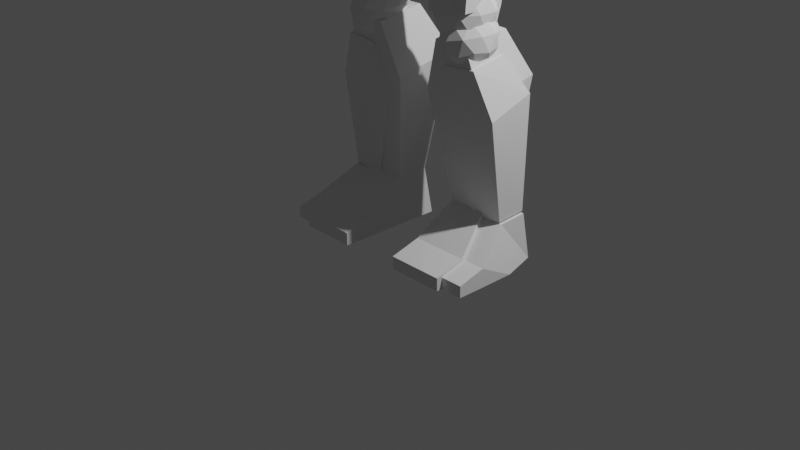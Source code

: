 # Source: low_poly_person.blend  (saved by Blender 3.4.6; exported with 4.5.12 LTS)
import bpy
from mathutils import Matrix  # noqa: F401  (used for matrix-valued properties, if any)

bpy.ops.wm.read_factory_settings(use_empty=True)
scene = bpy.context.scene
scene.name = 'Scene'

# ---- collections
col_blockman = bpy.data.collections.new('Blockman'); scene.collection.children.link(col_blockman)
col_blockwoman = bpy.data.collections.new('Blockwoman'); scene.collection.children.link(col_blockwoman)
col_cam_light = bpy.data.collections.new('Cam&Light'); scene.collection.children.link(col_cam_light)

# ---- materials (node trees are filled in below, after node groups)
mat_material = bpy.data.materials.new('Material')
mat_material.alpha_threshold = 0.0
mat_material.use_transparent_shadow = False
mat_material.roughness = 0.5
mat_material.line_color = (0.0, 0.0, 0.0, 1.0)

# ---- material node trees
mat_material.use_nodes = True; mat_material.node_tree.nodes.clear()
_N = mat_material.node_tree.nodes; _L = mat_material.node_tree.links
n0 = _N.new('ShaderNodeOutputMaterial'); n0.name = 'Material Output'; n0.location = (300, 300)
n1 = _N.new('ShaderNodeBsdfPrincipled'); n1.name = 'Principled BSDF'; n1.location = (10, 300)
n1.distribution = 'GGX'
n1.subsurface_method = 'RANDOM_WALK_SKIN'
n1.inputs[3].default_value = 1.45
n1.inputs[27].default_value = (0.0, 0.0, 0.0, 1.0)
n1.inputs[28].default_value = 1.0
_L.new(n1.outputs[0], n0.inputs[0])
n0.is_active_output = True

# ---- world
world_world = bpy.data.worlds.new('World'); scene.world = world_world
world_world.use_nodes = True; world_world.node_tree.nodes.clear()
_N = world_world.node_tree.nodes; _L = world_world.node_tree.links
n0 = _N.new('ShaderNodeOutputWorld'); n0.name = 'World Output'; n0.location = (300, 300)
n1 = _N.new('ShaderNodeBackground'); n1.name = 'Background'; n1.location = (10, 300)
n1.inputs[0].default_value = (0.05088, 0.05088, 0.05088, 1.0)
_L.new(n1.outputs[0], n0.inputs[0])
n0.is_active_output = True
world_world.color = (0.05088, 0.05088, 0.05088)
world_world.use_sun_shadow = False
world_world.sun_shadow_jitter_overblur = 0.0

# ---- cameras
cam_camera = bpy.data.cameras.new('Camera')
cam_camera.clip_end = 100.0
cam_camera.ortho_scale = 7.314

# ---- lights
light_light = bpy.data.lights.new('Light', 'POINT')
light_light.transmission_factor = 0.0
light_light.energy = 1000.0
light_light.shadow_soft_size = 0.1
light_light.shadow_maximum_resolution = 0.006
light_light.use_absolute_resolution = True

# ---- meshes
me_cube = bpy.data.meshes.new('Cube')
me_cube.from_pydata([(0.9305, 1.0, 1.29), (0.6758, 0.4442, -1.01), (0.9305, -1.0, 1.29), (0.6758, -1.0, -1.01), (-1.185, 1.0, 0.5843), (-0.7221, 0.4442, -1.029), (-1.185, -1.0, 0.5843), (-0.7221, -1.0, -1.029), (1.289, 0.7221, 0.3819), (-0.9537, -1.0, -0.2224), (1.289, -1.0, 0.3819), (-0.9537, 0.7221, -0.2224)], [], [(0, 4, 6, 2), (10, 2, 6, 9), (9, 6, 4, 11), (5, 1, 3, 7), (8, 0, 2, 10), (11, 4, 0, 8), (5, 11, 8, 1), (1, 8, 10, 3), (7, 9, 11, 5), (3, 10, 9, 7)])
_uv = me_cube.uv_layers.new(name='UVMap')
_uv.uv.foreach_set('vector', [0.625, 0.5, 0.875, 0.5, 0.875, 0.75, 0.625, 0.75, 0.5, 0.75, 0.625, 0.75, 0.625, 1.0, 0.5, 1.0, 0.5, 0.0, 0.625, 0.0, 0.625, 0.25, 0.5, 0.25, 0.125, 0.5, 0.375, 0.5, 0.375, 0.75, 0.125, 0.75, 0.5, 0.5, 0.625, 0.5, 0.625, 0.75, 0.5, 0.75, 0.5, 0.25, 0.625, 0.25, 0.625, 0.5, 0.5, 0.5, 0.375, 0.25, 0.5, 0.25, 0.5, 0.5, 0.375, 0.5, 0.375, 0.5, 0.5, 0.5, 0.5, 0.75, 0.375, 0.75, 0.375, 0.0, 0.5, 0.0, 0.5, 0.25, 0.375, 0.25, 0.375, 0.75, 0.5, 0.75, 0.5, 1.0, 0.375, 1.0])
me_cube.materials.append(mat_material)
me_cube.use_mirror_vertex_groups = False
me_cube.update()
me_cube_001 = bpy.data.meshes.new('Cube.001')
me_cube_001.from_pydata([(0.6772, 1.008, 1.017), (0.731, 0.3644, -1.037), (0.6772, -0.9918, 1.017), (0.731, -0.9973, -0.9945), (-0.7489, 1.014, 1.028), (-0.731, 0.3644, -1.037), (-0.7489, -0.9863, 1.028), (-0.731, -0.9973, -0.9945), (1.215, 1.673, 0.4307), (-1.443, -0.9843, 0.3853), (1.215, -0.9853, 0.3833), (-1.443, 1.674, 0.4327)], [], [(0, 4, 6, 2), (10, 2, 6, 9), (9, 6, 4, 11), (5, 1, 3, 7), (8, 0, 2, 10), (11, 4, 0, 8), (5, 11, 8, 1), (1, 8, 10, 3), (7, 9, 11, 5), (3, 10, 9, 7)])
_uv = me_cube_001.uv_layers.new(name='UVMap')
_uv.uv.foreach_set('vector', [0.625, 0.5, 0.875, 0.5, 0.875, 0.75, 0.625, 0.75, 0.5442, 0.75, 0.625, 0.75, 0.625, 1.0, 0.5442, 1.0, 0.5442, 0.0, 0.625, 0.0, 0.625, 0.25, 0.5442, 0.25, 0.125, 0.5, 0.375, 0.5, 0.375, 0.75, 0.125, 0.75, 0.5442, 0.5, 0.625, 0.5, 0.625, 0.75, 0.5442, 0.75, 0.5442, 0.25, 0.625, 0.25, 0.625, 0.5, 0.5442, 0.5, 0.375, 0.25, 0.5442, 0.25, 0.5442, 0.5, 0.375, 0.5, 0.375, 0.5, 0.5442, 0.5, 0.5442, 0.75, 0.375, 0.75, 0.375, 0.0, 0.5442, 0.0, 0.5442, 0.25, 0.375, 0.25, 0.375, 0.75, 0.5442, 0.75, 0.5442, 1.0, 0.375, 1.0])
me_cube_001.materials.append(mat_material)
me_cube_001.use_mirror_vertex_groups = False
me_cube_001.update()
me_icosphere = bpy.data.meshes.new('Icosphere')
me_icosphere.from_pydata([(0.0, 0.0, -1.0), (0.7236, -0.5257, -0.4472), (-0.2764, -0.8506, -0.4472), (-0.8944, 0.0, -0.4472), (-0.2764, 0.8506, -0.4472), (0.7236, 0.5257, -0.4472), (0.2764, -0.8506, 0.4472), (-0.7236, -0.5257, 0.4472), (-0.7236, 0.5257, 0.4472), (0.2764, 0.8506, 0.4472), (0.8944, 0.0, 0.4472), (0.0, 0.0, 1.0), (-0.1625, -0.5, -0.8507), (0.4253, -0.309, -0.8507), (0.2629, -0.809, -0.5257), (0.8506, 0.0, -0.5257), (0.4253, 0.309, -0.8507), (-0.5257, 0.0, -0.8507), (-0.6882, -0.5, -0.5257), (-0.1625, 0.5, -0.8507), (-0.6882, 0.5, -0.5257), (0.2629, 0.809, -0.5257), (0.9511, -0.309, 0.0), (0.9511, 0.309, 0.0), (0.0, -1.0, 0.0), (0.5878, -0.809, 0.0), (-0.9511, -0.309, 0.0), (-0.5878, -0.809, 0.0), (-0.5878, 0.809, 0.0), (-0.9511, 0.309, 0.0), (0.5878, 0.809, 0.0), (0.0, 1.0, 0.0), (0.6882, -0.5, 0.5257), (-0.2629, -0.809, 0.5257), (-0.8506, 0.0, 0.5257), (-0.2629, 0.809, 0.5257), (0.6882, 0.5, 0.5257), (0.1625, -0.5, 0.8507), (0.5257, 0.0, 0.8507), (-0.4253, -0.309, 0.8507), (-0.4253, 0.309, 0.8507), (0.1625, 0.5, 0.8507)], [], [(0, 13, 12), (1, 13, 15), (0, 12, 17), (0, 17, 19), (0, 19, 16), (1, 15, 22), (2, 14, 24), (3, 18, 26), (4, 20, 28), (5, 21, 30), (1, 22, 25), (2, 24, 27), (3, 26, 29), (4, 28, 31), (5, 30, 23), (6, 32, 37), (7, 33, 39), (8, 34, 40), (9, 35, 41), (10, 36, 38), (38, 41, 11), (38, 36, 41), (36, 9, 41), (41, 40, 11), (41, 35, 40), (35, 8, 40), (40, 39, 11), (40, 34, 39), (34, 7, 39), (39, 37, 11), (39, 33, 37), (33, 6, 37), (37, 38, 11), (37, 32, 38), (32, 10, 38), (23, 36, 10), (23, 30, 36), (30, 9, 36), (31, 35, 9), (31, 28, 35), (28, 8, 35), (29, 34, 8), (29, 26, 34), (26, 7, 34), (27, 33, 7), (27, 24, 33), (24, 6, 33), (25, 32, 6), (25, 22, 32), (22, 10, 32), (30, 31, 9), (30, 21, 31), (21, 4, 31), (28, 29, 8), (28, 20, 29), (20, 3, 29), (26, 27, 7), (26, 18, 27), (18, 2, 27), (24, 25, 6), (24, 14, 25), (14, 1, 25), (22, 23, 10), (22, 15, 23), (15, 5, 23), (16, 21, 5), (16, 19, 21), (19, 4, 21), (19, 20, 4), (19, 17, 20), (17, 3, 20), (17, 18, 3), (17, 12, 18), (12, 2, 18), (15, 16, 5), (15, 13, 16), (13, 0, 16), (12, 14, 2), (12, 13, 14), (13, 1, 14)])
_uv = me_icosphere.uv_layers.new(name='UVMap')
_uv.uv.foreach_set('vector', [0.1818, 0.0, 0.2273, 0.07873, 0.1364, 0.07873, 0.2727, 0.1575, 0.3182, 0.07873, 0.3636, 0.1575, 0.9091, 0.0, 0.9545, 0.07873, 0.8636, 0.07873, 0.7273, 0.0, 0.7727, 0.07873, 0.6818, 0.07873, 0.5455, 0.0, 0.5909, 0.07873, 0.5, 0.07873, 0.2727, 0.1575, 0.3636, 0.1575, 0.3182, 0.2362, 0.09091, 0.1575, 0.1818, 0.1575, 0.1364, 0.2362, 0.8182, 0.1575, 0.9091, 0.1575, 0.8636, 0.2362, 0.6364, 0.1575, 0.7273, 0.1575, 0.6818, 0.2362, 0.4545, 0.1575, 0.5455, 0.1575, 0.5, 0.2362, 0.2727, 0.1575, 0.3182, 0.2362, 0.2273, 0.2362, 0.09091, 0.1575, 0.1364, 0.2362, 0.04546, 0.2362, 0.8182, 0.1575, 0.8636, 0.2362, 0.7727, 0.2362, 0.6364, 0.1575, 0.6818, 0.2362, 0.5909, 0.2362, 0.4545, 0.1575, 0.5, 0.2362, 0.4091, 0.2362, 0.1818, 0.3149, 0.2727, 0.3149, 0.2273, 0.3937, 0.0, 0.3149, 0.09091, 0.3149, 0.04546, 0.3937, 0.7273, 0.3149, 0.8182, 0.3149, 0.7727, 0.3937, 0.5455, 0.3149, 0.6364, 0.3149, 0.5909, 0.3937, 0.3636, 0.3149, 0.4545, 0.3149, 0.4091, 0.3937, 0.4091, 0.3937, 0.5, 0.3937, 0.4545, 0.4724, 0.4091, 0.3937, 0.4545, 0.3149, 0.5, 0.3937, 0.4545, 0.3149, 0.5455, 0.3149, 0.5, 0.3937, 0.5909, 0.3937, 0.6818, 0.3937, 0.6364, 0.4724, 0.5909, 0.3937, 0.6364, 0.3149, 0.6818, 0.3937, 0.6364, 0.3149, 0.7273, 0.3149, 0.6818, 0.3937, 0.7727, 0.3937, 0.8636, 0.3937, 0.8182, 0.4724, 0.7727, 0.3937, 0.8182, 0.3149, 0.8636, 0.3937, 0.8182, 0.3149, 0.9091, 0.3149, 0.8636, 0.3937, 0.04546, 0.3937, 0.1364, 0.3937, 0.09091, 0.4724, 0.04546, 0.3937, 0.09091, 0.3149, 0.1364, 0.3937, 0.09091, 0.3149, 0.1818, 0.3149, 0.1364, 0.3937, 0.2273, 0.3937, 0.3182, 0.3937, 0.2727, 0.4724, 0.2273, 0.3937, 0.2727, 0.3149, 0.3182, 0.3937, 0.2727, 0.3149, 0.3636, 0.3149, 0.3182, 0.3937, 0.4091, 0.2362, 0.4545, 0.3149, 0.3636, 0.3149, 0.4091, 0.2362, 0.5, 0.2362, 0.4545, 0.3149, 0.5, 0.2362, 0.5455, 0.3149, 0.4545, 0.3149, 0.5909, 0.2362, 0.6364, 0.3149, 0.5455, 0.3149, 0.5909, 0.2362, 0.6818, 0.2362, 0.6364, 0.3149, 0.6818, 0.2362, 0.7273, 0.3149, 0.6364, 0.3149, 0.7727, 0.2362, 0.8182, 0.3149, 0.7273, 0.3149, 0.7727, 0.2362, 0.8636, 0.2362, 0.8182, 0.3149, 0.8636, 0.2362, 0.9091, 0.3149, 0.8182, 0.3149, 0.04546, 0.2362, 0.09091, 0.3149, 0.0, 0.3149, 0.04546, 0.2362, 0.1364, 0.2362, 0.09091, 0.3149, 0.1364, 0.2362, 0.1818, 0.3149, 0.09091, 0.3149, 0.2273, 0.2362, 0.2727, 0.3149, 0.1818, 0.3149, 0.2273, 0.2362, 0.3182, 0.2362, 0.2727, 0.3149, 0.3182, 0.2362, 0.3636, 0.3149, 0.2727, 0.3149, 0.5, 0.2362, 0.5909, 0.2362, 0.5455, 0.3149, 0.5, 0.2362, 0.5455, 0.1575, 0.5909, 0.2362, 0.5455, 0.1575, 0.6364, 0.1575, 0.5909, 0.2362, 0.6818, 0.2362, 0.7727, 0.2362, 0.7273, 0.3149, 0.6818, 0.2362, 0.7273, 0.1575, 0.7727, 0.2362, 0.7273, 0.1575, 0.8182, 0.1575, 0.7727, 0.2362, 0.8636, 0.2362, 0.9545, 0.2362, 0.9091, 0.3149, 0.8636, 0.2362, 0.9091, 0.1575, 0.9545, 0.2362, 0.9091, 0.1575, 1.0, 0.1575, 0.9545, 0.2362, 0.1364, 0.2362, 0.2273, 0.2362, 0.1818, 0.3149, 0.1364, 0.2362, 0.1818, 0.1575, 0.2273, 0.2362, 0.1818, 0.1575, 0.2727, 0.1575, 0.2273, 0.2362, 0.3182, 0.2362, 0.4091, 0.2362, 0.3636, 0.3149, 0.3182, 0.2362, 0.3636, 0.1575, 0.4091, 0.2362, 0.3636, 0.1575, 0.4545, 0.1575, 0.4091, 0.2362, 0.5, 0.07873, 0.5455, 0.1575, 0.4545, 0.1575, 0.5, 0.07873, 0.5909, 0.07873, 0.5455, 0.1575, 0.5909, 0.07873, 0.6364, 0.1575, 0.5455, 0.1575, 0.6818, 0.07873, 0.7273, 0.1575, 0.6364, 0.1575, 0.6818, 0.07873, 0.7727, 0.07873, 0.7273, 0.1575, 0.7727, 0.07873, 0.8182, 0.1575, 0.7273, 0.1575, 0.8636, 0.07873, 0.9091, 0.1575, 0.8182, 0.1575, 0.8636, 0.07873, 0.9545, 0.07873, 0.9091, 0.1575, 0.9545, 0.07873, 1.0, 0.1575, 0.9091, 0.1575, 0.3636, 0.1575, 0.4091, 0.07873, 0.4545, 0.1575, 0.3636, 0.1575, 0.3182, 0.07873, 0.4091, 0.07873, 0.3182, 0.07873, 0.3636, 0.0, 0.4091, 0.07873, 0.1364, 0.07873, 0.1818, 0.1575, 0.09091, 0.1575, 0.1364, 0.07873, 0.2273, 0.07873, 0.1818, 0.1575, 0.2273, 0.07873, 0.2727, 0.1575, 0.1818, 0.1575])
me_icosphere.update()
me_cube_002 = bpy.data.meshes.new('Cube.002')
me_cube_002.from_pydata([(-1.0, -0.3184, -0.9835), (-0.8288, -0.2831, 1.231), (-1.0, 1.0, -1.0), (-0.8288, 0.765, 1.297), (1.515, -0.3184, -0.9835), (0.8574, -0.2831, 1.231), (1.0, 1.0, -1.0), (0.8574, 0.765, 1.297), (-1.0, -1.579, -0.9629), (-1.0, -1.6, -0.01622), (1.515, -1.6, -0.01622), (1.515, -1.579, -0.9629), (-1.0, -2.572, -0.9336), (-1.0, -2.579, -0.3633), (1.515, -2.579, -0.3633), (1.515, -2.572, -0.9336)], [], [(0, 1, 3, 2), (2, 3, 7, 6), (6, 7, 5, 4), (4, 5, 10, 11), (2, 6, 4, 0), (7, 3, 1, 5), (8, 11, 15, 12), (1, 0, 8, 9), (0, 4, 11, 8), (5, 1, 9, 10), (15, 14, 13, 12), (9, 8, 12, 13), (10, 9, 13, 14), (11, 10, 14, 15)])
_uv = me_cube_002.uv_layers.new(name='UVMap')
_uv.uv.foreach_set('vector', [0.375, 0.0, 0.625, 0.0, 0.625, 0.25, 0.375, 0.25, 0.375, 0.25, 0.625, 0.25, 0.625, 0.5, 0.375, 0.5, 0.375, 0.5, 0.625, 0.5, 0.625, 0.75, 0.375, 0.75, 0.375, 0.75, 0.625, 0.75, 0.625, 0.75, 0.375, 0.75, 0.125, 0.5, 0.375, 0.5, 0.375, 0.75, 0.125, 0.75, 0.625, 0.5, 0.875, 0.5, 0.875, 0.75, 0.625, 0.75, 0.125, 0.75, 0.375, 0.75, 0.375, 0.75, 0.125, 0.75, 0.625, 0.0, 0.375, 0.0, 0.375, 0.0, 0.625, 0.0, 0.125, 0.75, 0.375, 0.75, 0.375, 0.75, 0.125, 0.75, 0.625, 0.75, 0.875, 0.75, 0.875, 0.75, 0.625, 0.75, 0.375, 0.75, 0.625, 0.75, 0.625, 1.0, 0.375, 1.0, 0.625, 0.0, 0.375, 0.0, 0.375, 0.0, 0.625, 0.0, 0.625, 0.75, 0.875, 0.75, 0.875, 0.75, 0.625, 0.75, 0.375, 0.75, 0.625, 0.75, 0.625, 0.75, 0.375, 0.75])
me_cube_002.update()
me_cube_003 = bpy.data.meshes.new('Cube.003')
me_cube_003.from_pydata([(1.321, -0.5265, -0.1251), (1.157, -0.5185, 1.075), (1.321, 0.517, 0.001706), (1.157, 0.3562, 1.15), (0.0, 0.7443, -0.7164), (0.0, 0.639, 1.15), (0.0, -0.6831, -0.9802), (0.0, -0.8475, 1.075), (0.1941, 0.639, 1.15), (0.2067, -0.6885, -0.9685), (0.2067, 0.7443, -0.6956), (0.1941, -0.8475, 1.075)], [], [(10, 8, 3, 2), (2, 3, 1, 0), (10, 2, 0, 9), (8, 5, 7, 11), (9, 11, 7, 6), (0, 1, 11, 9), (3, 8, 11, 1), (4, 10, 9, 6), (4, 5, 8, 10)])
_uv = me_cube_003.uv_layers.new(name='UVMap')
_uv.uv.foreach_set('vector', [0.375, 0.396, 0.625, 0.396, 0.625, 0.5, 0.375, 0.5, 0.375, 0.5, 0.625, 0.5, 0.625, 0.75, 0.375, 0.75, 0.271, 0.5, 0.375, 0.5, 0.375, 0.75, 0.271, 0.75, 0.729, 0.5, 0.75, 0.5, 0.75, 0.75, 0.729, 0.75, 0.375, 0.854, 0.625, 0.854, 0.625, 0.875, 0.375, 0.875, 0.375, 0.75, 0.625, 0.75, 0.625, 0.854, 0.375, 0.854, 0.625, 0.5, 0.729, 0.5, 0.729, 0.75, 0.625, 0.75, 0.25, 0.5, 0.271, 0.5, 0.271, 0.75, 0.25, 0.75, 0.375, 0.375, 0.625, 0.375, 0.625, 0.396, 0.375, 0.396])
me_cube_003.update()
me_cube_004 = bpy.data.meshes.new('Cube.004')
me_cube_004.from_pydata([(1.12, -0.4728, -0.654), (1.529, 0.218, 0.8847), (1.12, 0.5449, -0.8731), (1.529, 0.8589, 0.654), (2.817e-17, 0.631, -0.8731), (-3.585e-17, 1.035, 0.8385), (7.682e-17, -0.6771, -0.654), (1.536e-17, 0.2109, 1.069), (1.325, 0.6974, -0.1269), (1.325, -0.3875, 0.2306), (7.17e-17, -0.5675, 0.3229), (-7.682e-18, 0.827, -0.0346)], [], [(11, 5, 3, 8), (8, 3, 1, 9), (4, 2, 0, 6), (3, 5, 7, 1), (9, 1, 7, 10), (0, 9, 10, 6), (2, 8, 9, 0), (4, 11, 8, 2)])
_uv = me_cube_004.uv_layers.new(name='UVMap')
_uv.uv.foreach_set('vector', [0.5, 0.375, 0.625, 0.375, 0.625, 0.5, 0.5, 0.5, 0.5, 0.5, 0.625, 0.5, 0.625, 0.75, 0.5, 0.75, 0.25, 0.5, 0.375, 0.5, 0.375, 0.75, 0.25, 0.75, 0.625, 0.5, 0.75, 0.5, 0.75, 0.75, 0.625, 0.75, 0.5, 0.75, 0.625, 0.75, 0.625, 0.875, 0.5, 0.875, 0.375, 0.75, 0.5, 0.75, 0.5, 0.875, 0.375, 0.875, 0.375, 0.5, 0.5, 0.5, 0.5, 0.75, 0.375, 0.75, 0.375, 0.375, 0.5, 0.375, 0.5, 0.5, 0.375, 0.5])
me_cube_004.update()
me_icosphere_001 = bpy.data.meshes.new('Icosphere.001')
me_icosphere_001.from_pydata([(0.0, 0.0, -1.0), (0.7236, -0.5257, -0.4472), (-0.2764, -0.8506, -0.4472), (-0.8944, 0.0, -0.4472), (-0.2764, 0.8506, -0.4472), (0.7236, 0.5257, -0.4472), (0.2764, -0.8506, 0.4472), (-0.7236, -0.5257, 0.4472), (-0.7236, 0.5257, 0.4472), (0.2764, 0.8506, 0.4472), (0.8944, 0.0, 0.4472), (0.0, 0.0, 1.0), (-0.1625, -0.5, -0.8507), (0.4253, -0.309, -0.8507), (0.2629, -0.809, -0.5257), (0.8506, 0.0, -0.5257), (0.4253, 0.309, -0.8507), (-0.5257, 0.0, -0.8507), (-0.6882, -0.5, -0.5257), (-0.1625, 0.5, -0.8507), (-0.6882, 0.5, -0.5257), (0.2629, 0.809, -0.5257), (0.9511, -0.309, 0.0), (0.9511, 0.309, 0.0), (0.0, -1.0, 0.0), (0.5878, -0.809, 0.0), (-0.9511, -0.309, 0.0), (-0.5878, -0.809, 0.0), (-0.5878, 0.809, 0.0), (-0.9511, 0.309, 0.0), (0.5878, 0.809, 0.0), (0.0, 1.0, 0.0), (0.6882, -0.5, 0.5257), (-0.2629, -0.809, 0.5257), (-0.8506, 0.0, 0.5257), (-0.2629, 0.809, 0.5257), (0.6882, 0.5, 0.5257), (0.1625, -0.5, 0.8507), (0.5257, 0.0, 0.8507), (-0.4253, -0.309, 0.8507), (-0.4253, 0.309, 0.8507), (0.1625, 0.5, 0.8507)], [], [(0, 13, 12), (1, 13, 15), (0, 12, 17), (0, 17, 19), (0, 19, 16), (1, 15, 22), (2, 14, 24), (3, 18, 26), (4, 20, 28), (5, 21, 30), (1, 22, 25), (2, 24, 27), (3, 26, 29), (4, 28, 31), (5, 30, 23), (6, 32, 37), (7, 33, 39), (8, 34, 40), (9, 35, 41), (10, 36, 38), (38, 41, 11), (38, 36, 41), (36, 9, 41), (41, 40, 11), (41, 35, 40), (35, 8, 40), (40, 39, 11), (40, 34, 39), (34, 7, 39), (39, 37, 11), (39, 33, 37), (33, 6, 37), (37, 38, 11), (37, 32, 38), (32, 10, 38), (23, 36, 10), (23, 30, 36), (30, 9, 36), (31, 35, 9), (31, 28, 35), (28, 8, 35), (29, 34, 8), (29, 26, 34), (26, 7, 34), (27, 33, 7), (27, 24, 33), (24, 6, 33), (25, 32, 6), (25, 22, 32), (22, 10, 32), (30, 31, 9), (30, 21, 31), (21, 4, 31), (28, 29, 8), (28, 20, 29), (20, 3, 29), (26, 27, 7), (26, 18, 27), (18, 2, 27), (24, 25, 6), (24, 14, 25), (14, 1, 25), (22, 23, 10), (22, 15, 23), (15, 5, 23), (16, 21, 5), (16, 19, 21), (19, 4, 21), (19, 20, 4), (19, 17, 20), (17, 3, 20), (17, 18, 3), (17, 12, 18), (12, 2, 18), (15, 16, 5), (15, 13, 16), (13, 0, 16), (12, 14, 2), (12, 13, 14), (13, 1, 14)])
_uv = me_icosphere_001.uv_layers.new(name='UVMap')
_uv.uv.foreach_set('vector', [0.1818, 0.0, 0.2273, 0.07873, 0.1364, 0.07873, 0.2727, 0.1575, 0.3182, 0.07873, 0.3636, 0.1575, 0.9091, 0.0, 0.9545, 0.07873, 0.8636, 0.07873, 0.7273, 0.0, 0.7727, 0.07873, 0.6818, 0.07873, 0.5455, 0.0, 0.5909, 0.07873, 0.5, 0.07873, 0.2727, 0.1575, 0.3636, 0.1575, 0.3182, 0.2362, 0.09091, 0.1575, 0.1818, 0.1575, 0.1364, 0.2362, 0.8182, 0.1575, 0.9091, 0.1575, 0.8636, 0.2362, 0.6364, 0.1575, 0.7273, 0.1575, 0.6818, 0.2362, 0.4545, 0.1575, 0.5455, 0.1575, 0.5, 0.2362, 0.2727, 0.1575, 0.3182, 0.2362, 0.2273, 0.2362, 0.09091, 0.1575, 0.1364, 0.2362, 0.04546, 0.2362, 0.8182, 0.1575, 0.8636, 0.2362, 0.7727, 0.2362, 0.6364, 0.1575, 0.6818, 0.2362, 0.5909, 0.2362, 0.4545, 0.1575, 0.5, 0.2362, 0.4091, 0.2362, 0.1818, 0.3149, 0.2727, 0.3149, 0.2273, 0.3937, 0.0, 0.3149, 0.09091, 0.3149, 0.04546, 0.3937, 0.7273, 0.3149, 0.8182, 0.3149, 0.7727, 0.3937, 0.5455, 0.3149, 0.6364, 0.3149, 0.5909, 0.3937, 0.3636, 0.3149, 0.4545, 0.3149, 0.4091, 0.3937, 0.4091, 0.3937, 0.5, 0.3937, 0.4545, 0.4724, 0.4091, 0.3937, 0.4545, 0.3149, 0.5, 0.3937, 0.4545, 0.3149, 0.5455, 0.3149, 0.5, 0.3937, 0.5909, 0.3937, 0.6818, 0.3937, 0.6364, 0.4724, 0.5909, 0.3937, 0.6364, 0.3149, 0.6818, 0.3937, 0.6364, 0.3149, 0.7273, 0.3149, 0.6818, 0.3937, 0.7727, 0.3937, 0.8636, 0.3937, 0.8182, 0.4724, 0.7727, 0.3937, 0.8182, 0.3149, 0.8636, 0.3937, 0.8182, 0.3149, 0.9091, 0.3149, 0.8636, 0.3937, 0.04546, 0.3937, 0.1364, 0.3937, 0.09091, 0.4724, 0.04546, 0.3937, 0.09091, 0.3149, 0.1364, 0.3937, 0.09091, 0.3149, 0.1818, 0.3149, 0.1364, 0.3937, 0.2273, 0.3937, 0.3182, 0.3937, 0.2727, 0.4724, 0.2273, 0.3937, 0.2727, 0.3149, 0.3182, 0.3937, 0.2727, 0.3149, 0.3636, 0.3149, 0.3182, 0.3937, 0.4091, 0.2362, 0.4545, 0.3149, 0.3636, 0.3149, 0.4091, 0.2362, 0.5, 0.2362, 0.4545, 0.3149, 0.5, 0.2362, 0.5455, 0.3149, 0.4545, 0.3149, 0.5909, 0.2362, 0.6364, 0.3149, 0.5455, 0.3149, 0.5909, 0.2362, 0.6818, 0.2362, 0.6364, 0.3149, 0.6818, 0.2362, 0.7273, 0.3149, 0.6364, 0.3149, 0.7727, 0.2362, 0.8182, 0.3149, 0.7273, 0.3149, 0.7727, 0.2362, 0.8636, 0.2362, 0.8182, 0.3149, 0.8636, 0.2362, 0.9091, 0.3149, 0.8182, 0.3149, 0.04546, 0.2362, 0.09091, 0.3149, 0.0, 0.3149, 0.04546, 0.2362, 0.1364, 0.2362, 0.09091, 0.3149, 0.1364, 0.2362, 0.1818, 0.3149, 0.09091, 0.3149, 0.2273, 0.2362, 0.2727, 0.3149, 0.1818, 0.3149, 0.2273, 0.2362, 0.3182, 0.2362, 0.2727, 0.3149, 0.3182, 0.2362, 0.3636, 0.3149, 0.2727, 0.3149, 0.5, 0.2362, 0.5909, 0.2362, 0.5455, 0.3149, 0.5, 0.2362, 0.5455, 0.1575, 0.5909, 0.2362, 0.5455, 0.1575, 0.6364, 0.1575, 0.5909, 0.2362, 0.6818, 0.2362, 0.7727, 0.2362, 0.7273, 0.3149, 0.6818, 0.2362, 0.7273, 0.1575, 0.7727, 0.2362, 0.7273, 0.1575, 0.8182, 0.1575, 0.7727, 0.2362, 0.8636, 0.2362, 0.9545, 0.2362, 0.9091, 0.3149, 0.8636, 0.2362, 0.9091, 0.1575, 0.9545, 0.2362, 0.9091, 0.1575, 1.0, 0.1575, 0.9545, 0.2362, 0.1364, 0.2362, 0.2273, 0.2362, 0.1818, 0.3149, 0.1364, 0.2362, 0.1818, 0.1575, 0.2273, 0.2362, 0.1818, 0.1575, 0.2727, 0.1575, 0.2273, 0.2362, 0.3182, 0.2362, 0.4091, 0.2362, 0.3636, 0.3149, 0.3182, 0.2362, 0.3636, 0.1575, 0.4091, 0.2362, 0.3636, 0.1575, 0.4545, 0.1575, 0.4091, 0.2362, 0.5, 0.07873, 0.5455, 0.1575, 0.4545, 0.1575, 0.5, 0.07873, 0.5909, 0.07873, 0.5455, 0.1575, 0.5909, 0.07873, 0.6364, 0.1575, 0.5455, 0.1575, 0.6818, 0.07873, 0.7273, 0.1575, 0.6364, 0.1575, 0.6818, 0.07873, 0.7727, 0.07873, 0.7273, 0.1575, 0.7727, 0.07873, 0.8182, 0.1575, 0.7273, 0.1575, 0.8636, 0.07873, 0.9091, 0.1575, 0.8182, 0.1575, 0.8636, 0.07873, 0.9545, 0.07873, 0.9091, 0.1575, 0.9545, 0.07873, 1.0, 0.1575, 0.9091, 0.1575, 0.3636, 0.1575, 0.4091, 0.07873, 0.4545, 0.1575, 0.3636, 0.1575, 0.3182, 0.07873, 0.4091, 0.07873, 0.3182, 0.07873, 0.3636, 0.0, 0.4091, 0.07873, 0.1364, 0.07873, 0.1818, 0.1575, 0.09091, 0.1575, 0.1364, 0.07873, 0.2273, 0.07873, 0.1818, 0.1575, 0.2273, 0.07873, 0.2727, 0.1575, 0.1818, 0.1575])
me_icosphere_001.update()
me_cube_005 = bpy.data.meshes.new('Cube.005')
me_cube_005.from_pydata([(-0.783, -0.783, -1.0), (-1.081, -1.081, 1.0), (-0.783, 0.783, -1.0), (-1.081, 1.081, 1.0), (0.783, -0.783, -1.0), (1.081, -1.081, 1.0), (0.783, 0.783, -1.0), (1.081, 1.081, 1.0)], [], [(0, 1, 3, 2), (2, 3, 7, 6), (6, 7, 5, 4), (4, 5, 1, 0), (2, 6, 4, 0), (7, 3, 1, 5)])
_uv = me_cube_005.uv_layers.new(name='UVMap')
_uv.uv.foreach_set('vector', [0.375, 0.0, 0.625, 0.0, 0.625, 0.25, 0.375, 0.25, 0.375, 0.25, 0.625, 0.25, 0.625, 0.5, 0.375, 0.5, 0.375, 0.5, 0.625, 0.5, 0.625, 0.75, 0.375, 0.75, 0.375, 0.75, 0.625, 0.75, 0.625, 1.0, 0.375, 1.0, 0.125, 0.5, 0.375, 0.5, 0.375, 0.75, 0.125, 0.75, 0.625, 0.5, 0.875, 0.5, 0.875, 0.75, 0.625, 0.75])
me_cube_005.update()
me_cube_006 = bpy.data.meshes.new('Cube.006')
me_cube_006.from_pydata([(-0.6027, -0.6027, -1.0), (-0.773, -0.773, 1.0), (-0.6027, 0.6027, -1.0), (-0.773, 0.773, 1.0), (0.6027, -0.6027, -1.0), (0.773, -0.773, 1.0), (0.6027, 0.6027, -1.0), (0.773, 0.773, 1.0)], [], [(0, 1, 3, 2), (2, 3, 7, 6), (6, 7, 5, 4), (4, 5, 1, 0), (2, 6, 4, 0), (7, 3, 1, 5)])
_uv = me_cube_006.uv_layers.new(name='UVMap')
_uv.uv.foreach_set('vector', [0.375, 0.0, 0.625, 0.0, 0.625, 0.25, 0.375, 0.25, 0.375, 0.25, 0.625, 0.25, 0.625, 0.5, 0.375, 0.5, 0.375, 0.5, 0.625, 0.5, 0.625, 0.75, 0.375, 0.75, 0.375, 0.75, 0.625, 0.75, 0.625, 1.0, 0.375, 1.0, 0.125, 0.5, 0.375, 0.5, 0.375, 0.75, 0.125, 0.75, 0.625, 0.5, 0.875, 0.5, 0.875, 0.75, 0.625, 0.75])
me_cube_006.update()
me_cube_009 = bpy.data.meshes.new('Cube.009')
me_cube_009.from_pydata([(-1.0, -1.558, -1.0), (-1.0, -1.558, 1.0), (-1.0, 1.558, -1.0), (-1.0, 1.558, 1.0), (1.0, -1.558, -1.0), (1.0, -1.558, 1.0), (1.0, 1.558, -1.0), (1.0, 1.558, 1.0), (-2.071, 1.077, -2.64), (-2.071, -1.077, -2.64), (-0.8422, 1.077, -2.988), (-0.8422, -1.077, -2.988)], [], [(0, 1, 3, 2), (2, 3, 7, 6), (6, 7, 5, 4), (4, 5, 1, 0), (6, 4, 11, 10), (7, 3, 1, 5), (8, 10, 11, 9), (4, 0, 9, 11), (2, 6, 10, 8), (0, 2, 8, 9)])
_uv = me_cube_009.uv_layers.new(name='UVMap')
_uv.uv.foreach_set('vector', [0.375, 0.0, 0.625, 0.0, 0.625, 0.25, 0.375, 0.25, 0.375, 0.25, 0.625, 0.25, 0.625, 0.5, 0.375, 0.5, 0.375, 0.5, 0.625, 0.5, 0.625, 0.75, 0.375, 0.75, 0.375, 0.75, 0.625, 0.75, 0.625, 1.0, 0.375, 1.0, 0.375, 0.5, 0.375, 0.75, 0.375, 0.75, 0.375, 0.5, 0.625, 0.5, 0.875, 0.5, 0.875, 0.75, 0.625, 0.75, 0.125, 0.5, 0.375, 0.5, 0.375, 0.75, 0.125, 0.75, 0.375, 0.75, 0.375, 1.0, 0.375, 1.0, 0.375, 0.75, 0.375, 0.25, 0.375, 0.5, 0.375, 0.5, 0.375, 0.25, 0.375, 0.0, 0.375, 0.25, 0.375, 0.25, 0.375, 0.0])
me_cube_009.update()
me_cube_010 = bpy.data.meshes.new('Cube.010')
me_cube_010.from_pydata([(-1.0, -1.0, -1.0), (-1.0, -1.0, 1.0), (-1.0, 1.0, -1.0), (-1.0, 1.0, 1.0), (1.0, -1.0, -1.0), (1.0, -1.0, 1.0), (1.0, 1.0, -1.0), (1.0, 1.0, 1.0), (-0.561, -2.861, -1.827), (-0.561, -2.861, -0.7053), (0.561, -2.861, -0.7053), (0.561, -2.861, -1.827)], [], [(0, 1, 3, 2), (2, 3, 7, 6), (6, 7, 5, 4), (5, 1, 9, 10), (2, 6, 4, 0), (7, 3, 1, 5), (11, 10, 9, 8), (4, 5, 10, 11), (1, 0, 8, 9), (0, 4, 11, 8)])
_uv = me_cube_010.uv_layers.new(name='UVMap')
_uv.uv.foreach_set('vector', [0.375, 0.0, 0.625, 0.0, 0.625, 0.25, 0.375, 0.25, 0.375, 0.25, 0.625, 0.25, 0.625, 0.5, 0.375, 0.5, 0.375, 0.5, 0.625, 0.5, 0.625, 0.75, 0.375, 0.75, 0.625, 0.75, 0.875, 0.75, 0.875, 0.75, 0.625, 0.75, 0.125, 0.5, 0.375, 0.5, 0.375, 0.75, 0.125, 0.75, 0.625, 0.5, 0.875, 0.5, 0.875, 0.75, 0.625, 0.75, 0.375, 0.75, 0.625, 0.75, 0.625, 1.0, 0.375, 1.0, 0.375, 0.75, 0.625, 0.75, 0.625, 0.75, 0.375, 0.75, 0.625, 0.0, 0.375, 0.0, 0.375, 0.0, 0.625, 0.0, 0.125, 0.75, 0.375, 0.75, 0.375, 0.75, 0.125, 0.75])
me_cube_010.update()
me_cylinder = bpy.data.meshes.new('Cylinder')
me_cylinder.from_pydata([(0.0, 1.0, -1.0), (5.671e-08, 0.7621, 1.0), (0.1951, 0.9808, -1.0), (0.1487, 0.7475, 1.0), (0.3827, 0.9239, -1.0), (0.2917, 0.7041, 1.0), (0.5556, 0.8315, -1.0), (0.4234, 0.6337, 1.0), (0.7071, 0.7071, -1.0), (0.5389, 0.5389, 1.0), (0.8315, 0.5556, -1.0), (0.6337, 0.4234, 1.0), (0.9239, 0.3827, -1.0), (0.7041, 0.2917, 1.0), (0.9808, 0.1951, -1.0), (0.7475, 0.1487, 1.0), (1.0, 0.0, -1.0), (0.7621, -2.222e-09, 1.0), (0.9808, -0.1951, -1.0), (0.7475, -0.1487, 1.0), (0.9239, -0.3827, -1.0), (0.7041, -0.2917, 1.0), (0.8315, -0.5556, -1.0), (0.6337, -0.4234, 1.0), (0.7071, -0.7071, -1.0), (0.5389, -0.5389, 1.0), (0.5556, -0.8315, -1.0), (0.4234, -0.6337, 1.0), (0.3827, -0.9239, -1.0), (0.2917, -0.7041, 1.0), (0.1951, -0.9808, -1.0), (0.1487, -0.7475, 1.0), (0.0, -1.0, -1.0), (5.671e-08, -0.7621, 1.0), (-0.1951, -0.9808, -1.0), (-0.1487, -0.7475, 1.0), (-0.3827, -0.9239, -1.0), (-0.2917, -0.7041, 1.0), (-0.5556, -0.8315, -1.0), (-0.4234, -0.6337, 1.0), (-0.7071, -0.7071, -1.0), (-0.5389, -0.5389, 1.0), (-0.8315, -0.5556, -1.0), (-0.6337, -0.4234, 1.0), (-0.9239, -0.3827, -1.0), (-0.7041, -0.2917, 1.0), (-0.9808, -0.1951, -1.0), (-0.7475, -0.1487, 1.0), (-1.0, 0.0, -1.0), (-0.7621, -2.222e-09, 1.0), (-0.9808, 0.1951, -1.0), (-0.7475, 0.1487, 1.0), (-0.9239, 0.3827, -1.0), (-0.7041, 0.2917, 1.0), (-0.8315, 0.5556, -1.0), (-0.6337, 0.4234, 1.0), (-0.7071, 0.7071, -1.0), (-0.5389, 0.5389, 1.0), (-0.5556, 0.8315, -1.0), (-0.4234, 0.6337, 1.0), (-0.3827, 0.9239, -1.0), (-0.2917, 0.7041, 1.0), (-0.1951, 0.9808, -1.0), (-0.1487, 0.7475, 1.0)], [], [(0, 1, 3, 2), (2, 3, 5, 4), (4, 5, 7, 6), (6, 7, 9, 8), (8, 9, 11, 10), (10, 11, 13, 12), (12, 13, 15, 14), (14, 15, 17, 16), (16, 17, 19, 18), (18, 19, 21, 20), (20, 21, 23, 22), (22, 23, 25, 24), (24, 25, 27, 26), (26, 27, 29, 28), (28, 29, 31, 30), (30, 31, 33, 32), (32, 33, 35, 34), (34, 35, 37, 36), (36, 37, 39, 38), (38, 39, 41, 40), (40, 41, 43, 42), (42, 43, 45, 44), (44, 45, 47, 46), (46, 47, 49, 48), (48, 49, 51, 50), (50, 51, 53, 52), (52, 53, 55, 54), (54, 55, 57, 56), (56, 57, 59, 58), (58, 59, 61, 60), (3, 1, 63, 61, 59, 57, 55, 53, 51, 49, 47, 45, 43, 41, 39, 37, 35, 33, 31, 29, 27, 25, 23, 21, 19, 17, 15, 13, 11, 9, 7, 5), (60, 61, 63, 62), (62, 63, 1, 0), (0, 2, 4, 6, 8, 10, 12, 14, 16, 18, 20, 22, 24, 26, 28, 30, 32, 34, 36, 38, 40, 42, 44, 46, 48, 50, 52, 54, 56, 58, 60, 62)])
_uv = me_cylinder.uv_layers.new(name='UVMap')
_uv.uv.foreach_set('vector', [1.0, 0.5, 1.0, 1.0, 0.9688, 1.0, 0.9688, 0.5, 0.9688, 0.5, 0.9688, 1.0, 0.9375, 1.0, 0.9375, 0.5, 0.9375, 0.5, 0.9375, 1.0, 0.9062, 1.0, 0.9062, 0.5, 0.9062, 0.5, 0.9062, 1.0, 0.875, 1.0, 0.875, 0.5, 0.875, 0.5, 0.875, 1.0, 0.8438, 1.0, 0.8438, 0.5, 0.8438, 0.5, 0.8438, 1.0, 0.8125, 1.0, 0.8125, 0.5, 0.8125, 0.5, 0.8125, 1.0, 0.7812, 1.0, 0.7812, 0.5, 0.7812, 0.5, 0.7812, 1.0, 0.75, 1.0, 0.75, 0.5, 0.75, 0.5, 0.75, 1.0, 0.7188, 1.0, 0.7188, 0.5, 0.7188, 0.5, 0.7188, 1.0, 0.6875, 1.0, 0.6875, 0.5, 0.6875, 0.5, 0.6875, 1.0, 0.6562, 1.0, 0.6562, 0.5, 0.6562, 0.5, 0.6562, 1.0, 0.625, 1.0, 0.625, 0.5, 0.625, 0.5, 0.625, 1.0, 0.5938, 1.0, 0.5938, 0.5, 0.5938, 0.5, 0.5938, 1.0, 0.5625, 1.0, 0.5625, 0.5, 0.5625, 0.5, 0.5625, 1.0, 0.5312, 1.0, 0.5312, 0.5, 0.5312, 0.5, 0.5312, 1.0, 0.5, 1.0, 0.5, 0.5, 0.5, 0.5, 0.5, 1.0, 0.4688, 1.0, 0.4688, 0.5, 0.4688, 0.5, 0.4688, 1.0, 0.4375, 1.0, 0.4375, 0.5, 0.4375, 0.5, 0.4375, 1.0, 0.4062, 1.0, 0.4062, 0.5, 0.4062, 0.5, 0.4062, 1.0, 0.375, 1.0, 0.375, 0.5, 0.375, 0.5, 0.375, 1.0, 0.3438, 1.0, 0.3438, 0.5, 0.3438, 0.5, 0.3438, 1.0, 0.3125, 1.0, 0.3125, 0.5, 0.3125, 0.5, 0.3125, 1.0, 0.2812, 1.0, 0.2812, 0.5, 0.2812, 0.5, 0.2812, 1.0, 0.25, 1.0, 0.25, 0.5, 0.25, 0.5, 0.25, 1.0, 0.2188, 1.0, 0.2188, 0.5, 0.2188, 0.5, 0.2188, 1.0, 0.1875, 1.0, 0.1875, 0.5, 0.1875, 0.5, 0.1875, 1.0, 0.1562, 1.0, 0.1562, 0.5, 0.1562, 0.5, 0.1562, 1.0, 0.125, 1.0, 0.125, 0.5, 0.125, 0.5, 0.125, 1.0, 0.09375, 1.0, 0.09375, 0.5, 0.09375, 0.5, 0.09375, 1.0, 0.0625, 1.0, 0.0625, 0.5, 0.2968, 0.4854, 0.25, 0.49, 0.2032, 0.4854, 0.1582, 0.4717, 0.1167, 0.4496, 0.08029, 0.4197, 0.05045, 0.3833, 0.02827, 0.3418, 0.01461, 0.2968, 0.01, 0.25, 0.01461, 0.2032, 0.02827, 0.1582, 0.05045, 0.1167, 0.08029, 0.08029, 0.1167, 0.05045, 0.1582, 0.02827, 0.2032, 0.01461, 0.25, 0.01, 0.2968, 0.01461, 0.3418, 0.02827, 0.3833, 0.05045, 0.4197, 0.08029, 0.4496, 0.1167, 0.4717, 0.1582, 0.4854, 0.2032, 0.49, 0.25, 0.4854, 0.2968, 0.4717, 0.3418, 0.4496, 0.3833, 0.4197, 0.4197, 0.3833, 0.4496, 0.3418, 0.4717, 0.0625, 0.5, 0.0625, 1.0, 0.03125, 1.0, 0.03125, 0.5, 0.03125, 0.5, 0.03125, 1.0, 0.0, 1.0, 0.0, 0.5, 0.75, 0.49, 0.7968, 0.4854, 0.8418, 0.4717, 0.8833, 0.4496, 0.9197, 0.4197, 0.9496, 0.3833, 0.9717, 0.3418, 0.9854, 0.2968, 0.99, 0.25, 0.9854, 0.2032, 0.9717, 0.1582, 0.9496, 0.1167, 0.9197, 0.08029, 0.8833, 0.05045, 0.8418, 0.02827, 0.7968, 0.01461, 0.75, 0.01, 0.7032, 0.01461, 0.6582, 0.02827, 0.6167, 0.05045, 0.5803, 0.08029, 0.5504, 0.1167, 0.5283, 0.1582, 0.5146, 0.2032, 0.51, 0.25, 0.5146, 0.2968, 0.5283, 0.3418, 0.5504, 0.3833, 0.5803, 0.4197, 0.6167, 0.4496, 0.6582, 0.4717, 0.7032, 0.4854])
me_cylinder.update()
me_cube_011 = bpy.data.meshes.new('Cube.011')
me_cube_011.from_pydata([(0.6838, -0.817, -1.051), (0.6097, -0.5094, 1.0), (0.6838, 0.2802, -1.051), (0.6097, 0.4689, 1.0), (1.0, 0.782, 0.5214), (1.0, 0.782, -0.1453), (1.0, -0.9831, 0.4319), (1.0, -0.8225, -0.004738), (0.0, 0.3744, -1.051), (-5.96e-08, 0.6097, 1.0), (-5.96e-08, -0.9932, -1.051), (-5.96e-08, -0.6097, 1.0), (0.0, -1.0, -0.004738), (0.0, -1.2, 0.4319), (0.0, 1.0, -0.1453), (0.0, 1.0, 0.5214)], [], [(15, 9, 3, 4), (4, 3, 1, 6), (8, 2, 0, 10), (2, 5, 7, 0), (5, 4, 6, 7), (8, 14, 5, 2), (14, 15, 4, 5), (7, 6, 13, 12), (0, 7, 12, 10), (3, 9, 11, 1), (6, 1, 11, 13)])
_uv = me_cube_011.uv_layers.new(name='UVMap')
_uv.uv.foreach_set('vector', [0.5652, 0.375, 0.625, 0.375, 0.625, 0.5, 0.5652, 0.5, 0.5652, 0.5, 0.625, 0.5, 0.625, 0.75, 0.5652, 0.75, 0.25, 0.5, 0.375, 0.5, 0.375, 0.75, 0.25, 0.75, 0.375, 0.5, 0.4818, 0.5, 0.4818, 0.75, 0.375, 0.75, 0.4818, 0.5, 0.5652, 0.5, 0.5652, 0.75, 0.4818, 0.75, 0.375, 0.375, 0.4818, 0.375, 0.4818, 0.5, 0.375, 0.5, 0.4818, 0.375, 0.5652, 0.375, 0.5652, 0.5, 0.4818, 0.5, 0.4818, 0.75, 0.5652, 0.75, 0.5652, 0.875, 0.4818, 0.875, 0.375, 0.75, 0.4818, 0.75, 0.4818, 0.875, 0.375, 0.875, 0.625, 0.5, 0.75, 0.5, 0.75, 0.75, 0.625, 0.75, 0.5652, 0.75, 0.625, 0.75, 0.625, 0.875, 0.5652, 0.875])
me_cube_011.update()
me_cube_007 = bpy.data.meshes.new('Cube.007')
me_cube_007.from_pydata([(0.9305, 1.0, 1.29), (0.6758, 0.4442, -1.01), (0.9305, -1.0, 1.29), (0.6758, -1.0, -1.01), (-1.185, 1.0, 0.5843), (-0.7221, 0.4442, -1.029), (-1.185, -1.0, 0.5843), (-0.7221, -1.0, -1.029), (1.345, 0.7221, 0.626), (-0.9537, -1.0, -0.2224), (1.345, -1.0, 0.626), (-0.9537, 0.7221, -0.2224)], [], [(0, 4, 6, 2), (10, 2, 6, 9), (9, 6, 4, 11), (5, 1, 3, 7), (8, 0, 2, 10), (11, 4, 0, 8), (5, 11, 8, 1), (1, 8, 10, 3), (7, 9, 11, 5), (3, 10, 9, 7)])
_uv = me_cube_007.uv_layers.new(name='UVMap')
_uv.uv.foreach_set('vector', [0.625, 0.5, 0.875, 0.5, 0.875, 0.75, 0.625, 0.75, 0.5, 0.75, 0.625, 0.75, 0.625, 1.0, 0.5, 1.0, 0.5, 0.0, 0.625, 0.0, 0.625, 0.25, 0.5, 0.25, 0.125, 0.5, 0.375, 0.5, 0.375, 0.75, 0.125, 0.75, 0.5, 0.5, 0.625, 0.5, 0.625, 0.75, 0.5, 0.75, 0.5, 0.25, 0.625, 0.25, 0.625, 0.5, 0.5, 0.5, 0.375, 0.25, 0.5, 0.25, 0.5, 0.5, 0.375, 0.5, 0.375, 0.5, 0.5, 0.5, 0.5, 0.75, 0.375, 0.75, 0.375, 0.0, 0.5, 0.0, 0.5, 0.25, 0.375, 0.25, 0.375, 0.75, 0.5, 0.75, 0.5, 1.0, 0.375, 1.0])
me_cube_007.materials.append(mat_material)
me_cube_007.use_mirror_vertex_groups = False
me_cube_007.update()
me_cube_008 = bpy.data.meshes.new('Cube.008')
me_cube_008.from_pydata([(0.6734, 0.6645, 1.022), (0.731, 0.3644, -1.037), (0.6772, -0.9918, 1.017), (0.731, -0.9973, -0.9945), (-0.7527, 0.67, 1.034), (-0.731, 0.3644, -1.037), (-0.7489, -0.9863, 1.028), (-0.731, -0.9973, -0.9945), (1.226, 1.283, 0.4818), (-1.443, -0.9843, 0.3853), (1.215, -0.9853, 0.3833), (-1.431, 1.284, 0.4838)], [], [(0, 4, 6, 2), (10, 2, 6, 9), (9, 6, 4, 11), (5, 1, 3, 7), (8, 0, 2, 10), (11, 4, 0, 8), (5, 11, 8, 1), (1, 8, 10, 3), (7, 9, 11, 5), (3, 10, 9, 7)])
_uv = me_cube_008.uv_layers.new(name='UVMap')
_uv.uv.foreach_set('vector', [0.625, 0.5, 0.875, 0.5, 0.875, 0.75, 0.625, 0.75, 0.5442, 0.75, 0.625, 0.75, 0.625, 1.0, 0.5442, 1.0, 0.5442, 0.0, 0.625, 0.0, 0.625, 0.25, 0.5442, 0.25, 0.125, 0.5, 0.375, 0.5, 0.375, 0.75, 0.125, 0.75, 0.5442, 0.5, 0.625, 0.5, 0.625, 0.75, 0.5442, 0.75, 0.5442, 0.25, 0.625, 0.25, 0.625, 0.5, 0.5442, 0.5, 0.375, 0.25, 0.5442, 0.25, 0.5442, 0.5, 0.375, 0.5, 0.375, 0.5, 0.5442, 0.5, 0.5442, 0.75, 0.375, 0.75, 0.375, 0.0, 0.5442, 0.0, 0.5442, 0.25, 0.375, 0.25, 0.375, 0.75, 0.5442, 0.75, 0.5442, 1.0, 0.375, 1.0])
me_cube_008.materials.append(mat_material)
me_cube_008.use_mirror_vertex_groups = False
me_cube_008.update()
me_icosphere_002 = bpy.data.meshes.new('Icosphere.002')
me_icosphere_002.from_pydata([(0.0, 0.0, -1.0), (0.7236, -0.5257, -0.4472), (-0.2764, -0.8506, -0.4472), (-0.8944, 0.0, -0.4472), (-0.2764, 0.8506, -0.4472), (0.7236, 0.5257, -0.4472), (0.2764, -0.8506, 0.4472), (-0.7236, -0.5257, 0.4472), (-0.7236, 0.5257, 0.4472), (0.2764, 0.8506, 0.4472), (0.8944, 0.0, 0.4472), (0.0, 0.0, 1.0), (-0.1625, -0.5, -0.8507), (0.4253, -0.309, -0.8507), (0.2629, -0.809, -0.5257), (0.8506, 0.0, -0.5257), (0.4253, 0.309, -0.8507), (-0.5257, 0.0, -0.8507), (-0.6882, -0.5, -0.5257), (-0.1625, 0.5, -0.8507), (-0.6882, 0.5, -0.5257), (0.2629, 0.809, -0.5257), (0.9511, -0.309, 0.0), (0.9511, 0.309, 0.0), (0.0, -1.0, 0.0), (0.5878, -0.809, 0.0), (-0.9511, -0.309, 0.0), (-0.5878, -0.809, 0.0), (-0.5878, 0.809, 0.0), (-0.9511, 0.309, 0.0), (0.5878, 0.809, 0.0), (0.0, 1.0, 0.0), (0.6882, -0.5, 0.5257), (-0.2629, -0.809, 0.5257), (-0.8506, 0.0, 0.5257), (-0.2629, 0.809, 0.5257), (0.6882, 0.5, 0.5257), (0.1625, -0.5, 0.8507), (0.5257, 0.0, 0.8507), (-0.4253, -0.309, 0.8507), (-0.4253, 0.309, 0.8507), (0.1625, 0.5, 0.8507)], [], [(0, 13, 12), (1, 13, 15), (0, 12, 17), (0, 17, 19), (0, 19, 16), (1, 15, 22), (2, 14, 24), (3, 18, 26), (4, 20, 28), (5, 21, 30), (1, 22, 25), (2, 24, 27), (3, 26, 29), (4, 28, 31), (5, 30, 23), (6, 32, 37), (7, 33, 39), (8, 34, 40), (9, 35, 41), (10, 36, 38), (38, 41, 11), (38, 36, 41), (36, 9, 41), (41, 40, 11), (41, 35, 40), (35, 8, 40), (40, 39, 11), (40, 34, 39), (34, 7, 39), (39, 37, 11), (39, 33, 37), (33, 6, 37), (37, 38, 11), (37, 32, 38), (32, 10, 38), (23, 36, 10), (23, 30, 36), (30, 9, 36), (31, 35, 9), (31, 28, 35), (28, 8, 35), (29, 34, 8), (29, 26, 34), (26, 7, 34), (27, 33, 7), (27, 24, 33), (24, 6, 33), (25, 32, 6), (25, 22, 32), (22, 10, 32), (30, 31, 9), (30, 21, 31), (21, 4, 31), (28, 29, 8), (28, 20, 29), (20, 3, 29), (26, 27, 7), (26, 18, 27), (18, 2, 27), (24, 25, 6), (24, 14, 25), (14, 1, 25), (22, 23, 10), (22, 15, 23), (15, 5, 23), (16, 21, 5), (16, 19, 21), (19, 4, 21), (19, 20, 4), (19, 17, 20), (17, 3, 20), (17, 18, 3), (17, 12, 18), (12, 2, 18), (15, 16, 5), (15, 13, 16), (13, 0, 16), (12, 14, 2), (12, 13, 14), (13, 1, 14)])
_uv = me_icosphere_002.uv_layers.new(name='UVMap')
_uv.uv.foreach_set('vector', [0.1818, 0.0, 0.2273, 0.07873, 0.1364, 0.07873, 0.2727, 0.1575, 0.3182, 0.07873, 0.3636, 0.1575, 0.9091, 0.0, 0.9545, 0.07873, 0.8636, 0.07873, 0.7273, 0.0, 0.7727, 0.07873, 0.6818, 0.07873, 0.5455, 0.0, 0.5909, 0.07873, 0.5, 0.07873, 0.2727, 0.1575, 0.3636, 0.1575, 0.3182, 0.2362, 0.09091, 0.1575, 0.1818, 0.1575, 0.1364, 0.2362, 0.8182, 0.1575, 0.9091, 0.1575, 0.8636, 0.2362, 0.6364, 0.1575, 0.7273, 0.1575, 0.6818, 0.2362, 0.4545, 0.1575, 0.5455, 0.1575, 0.5, 0.2362, 0.2727, 0.1575, 0.3182, 0.2362, 0.2273, 0.2362, 0.09091, 0.1575, 0.1364, 0.2362, 0.04546, 0.2362, 0.8182, 0.1575, 0.8636, 0.2362, 0.7727, 0.2362, 0.6364, 0.1575, 0.6818, 0.2362, 0.5909, 0.2362, 0.4545, 0.1575, 0.5, 0.2362, 0.4091, 0.2362, 0.1818, 0.3149, 0.2727, 0.3149, 0.2273, 0.3937, 0.0, 0.3149, 0.09091, 0.3149, 0.04546, 0.3937, 0.7273, 0.3149, 0.8182, 0.3149, 0.7727, 0.3937, 0.5455, 0.3149, 0.6364, 0.3149, 0.5909, 0.3937, 0.3636, 0.3149, 0.4545, 0.3149, 0.4091, 0.3937, 0.4091, 0.3937, 0.5, 0.3937, 0.4545, 0.4724, 0.4091, 0.3937, 0.4545, 0.3149, 0.5, 0.3937, 0.4545, 0.3149, 0.5455, 0.3149, 0.5, 0.3937, 0.5909, 0.3937, 0.6818, 0.3937, 0.6364, 0.4724, 0.5909, 0.3937, 0.6364, 0.3149, 0.6818, 0.3937, 0.6364, 0.3149, 0.7273, 0.3149, 0.6818, 0.3937, 0.7727, 0.3937, 0.8636, 0.3937, 0.8182, 0.4724, 0.7727, 0.3937, 0.8182, 0.3149, 0.8636, 0.3937, 0.8182, 0.3149, 0.9091, 0.3149, 0.8636, 0.3937, 0.04546, 0.3937, 0.1364, 0.3937, 0.09091, 0.4724, 0.04546, 0.3937, 0.09091, 0.3149, 0.1364, 0.3937, 0.09091, 0.3149, 0.1818, 0.3149, 0.1364, 0.3937, 0.2273, 0.3937, 0.3182, 0.3937, 0.2727, 0.4724, 0.2273, 0.3937, 0.2727, 0.3149, 0.3182, 0.3937, 0.2727, 0.3149, 0.3636, 0.3149, 0.3182, 0.3937, 0.4091, 0.2362, 0.4545, 0.3149, 0.3636, 0.3149, 0.4091, 0.2362, 0.5, 0.2362, 0.4545, 0.3149, 0.5, 0.2362, 0.5455, 0.3149, 0.4545, 0.3149, 0.5909, 0.2362, 0.6364, 0.3149, 0.5455, 0.3149, 0.5909, 0.2362, 0.6818, 0.2362, 0.6364, 0.3149, 0.6818, 0.2362, 0.7273, 0.3149, 0.6364, 0.3149, 0.7727, 0.2362, 0.8182, 0.3149, 0.7273, 0.3149, 0.7727, 0.2362, 0.8636, 0.2362, 0.8182, 0.3149, 0.8636, 0.2362, 0.9091, 0.3149, 0.8182, 0.3149, 0.04546, 0.2362, 0.09091, 0.3149, 0.0, 0.3149, 0.04546, 0.2362, 0.1364, 0.2362, 0.09091, 0.3149, 0.1364, 0.2362, 0.1818, 0.3149, 0.09091, 0.3149, 0.2273, 0.2362, 0.2727, 0.3149, 0.1818, 0.3149, 0.2273, 0.2362, 0.3182, 0.2362, 0.2727, 0.3149, 0.3182, 0.2362, 0.3636, 0.3149, 0.2727, 0.3149, 0.5, 0.2362, 0.5909, 0.2362, 0.5455, 0.3149, 0.5, 0.2362, 0.5455, 0.1575, 0.5909, 0.2362, 0.5455, 0.1575, 0.6364, 0.1575, 0.5909, 0.2362, 0.6818, 0.2362, 0.7727, 0.2362, 0.7273, 0.3149, 0.6818, 0.2362, 0.7273, 0.1575, 0.7727, 0.2362, 0.7273, 0.1575, 0.8182, 0.1575, 0.7727, 0.2362, 0.8636, 0.2362, 0.9545, 0.2362, 0.9091, 0.3149, 0.8636, 0.2362, 0.9091, 0.1575, 0.9545, 0.2362, 0.9091, 0.1575, 1.0, 0.1575, 0.9545, 0.2362, 0.1364, 0.2362, 0.2273, 0.2362, 0.1818, 0.3149, 0.1364, 0.2362, 0.1818, 0.1575, 0.2273, 0.2362, 0.1818, 0.1575, 0.2727, 0.1575, 0.2273, 0.2362, 0.3182, 0.2362, 0.4091, 0.2362, 0.3636, 0.3149, 0.3182, 0.2362, 0.3636, 0.1575, 0.4091, 0.2362, 0.3636, 0.1575, 0.4545, 0.1575, 0.4091, 0.2362, 0.5, 0.07873, 0.5455, 0.1575, 0.4545, 0.1575, 0.5, 0.07873, 0.5909, 0.07873, 0.5455, 0.1575, 0.5909, 0.07873, 0.6364, 0.1575, 0.5455, 0.1575, 0.6818, 0.07873, 0.7273, 0.1575, 0.6364, 0.1575, 0.6818, 0.07873, 0.7727, 0.07873, 0.7273, 0.1575, 0.7727, 0.07873, 0.8182, 0.1575, 0.7273, 0.1575, 0.8636, 0.07873, 0.9091, 0.1575, 0.8182, 0.1575, 0.8636, 0.07873, 0.9545, 0.07873, 0.9091, 0.1575, 0.9545, 0.07873, 1.0, 0.1575, 0.9091, 0.1575, 0.3636, 0.1575, 0.4091, 0.07873, 0.4545, 0.1575, 0.3636, 0.1575, 0.3182, 0.07873, 0.4091, 0.07873, 0.3182, 0.07873, 0.3636, 0.0, 0.4091, 0.07873, 0.1364, 0.07873, 0.1818, 0.1575, 0.09091, 0.1575, 0.1364, 0.07873, 0.2273, 0.07873, 0.1818, 0.1575, 0.2273, 0.07873, 0.2727, 0.1575, 0.1818, 0.1575])
me_icosphere_002.update()
me_cube_012 = bpy.data.meshes.new('Cube.012')
me_cube_012.from_pydata([(-1.0, -0.3184, -0.9835), (-0.8288, -0.2831, 1.231), (-1.0, 1.0, -1.0), (-0.8288, 0.765, 1.297), (1.515, -0.3184, -0.9835), (0.8574, -0.2831, 1.231), (1.0, 1.0, -1.0), (0.8574, 0.765, 1.297), (-1.0, -1.579, -0.9629), (-1.0, -1.6, -0.01622), (1.515, -1.6, -0.01622), (1.515, -1.579, -0.9629), (-1.0, -2.572, -0.9336), (-1.0, -2.579, -0.3633), (1.515, -2.579, -0.3633), (1.515, -2.572, -0.9336)], [], [(0, 1, 3, 2), (2, 3, 7, 6), (6, 7, 5, 4), (4, 5, 10, 11), (2, 6, 4, 0), (7, 3, 1, 5), (8, 11, 15, 12), (1, 0, 8, 9), (0, 4, 11, 8), (5, 1, 9, 10), (15, 14, 13, 12), (9, 8, 12, 13), (10, 9, 13, 14), (11, 10, 14, 15)])
_uv = me_cube_012.uv_layers.new(name='UVMap')
_uv.uv.foreach_set('vector', [0.375, 0.0, 0.625, 0.0, 0.625, 0.25, 0.375, 0.25, 0.375, 0.25, 0.625, 0.25, 0.625, 0.5, 0.375, 0.5, 0.375, 0.5, 0.625, 0.5, 0.625, 0.75, 0.375, 0.75, 0.375, 0.75, 0.625, 0.75, 0.625, 0.75, 0.375, 0.75, 0.125, 0.5, 0.375, 0.5, 0.375, 0.75, 0.125, 0.75, 0.625, 0.5, 0.875, 0.5, 0.875, 0.75, 0.625, 0.75, 0.125, 0.75, 0.375, 0.75, 0.375, 0.75, 0.125, 0.75, 0.625, 0.0, 0.375, 0.0, 0.375, 0.0, 0.625, 0.0, 0.125, 0.75, 0.375, 0.75, 0.375, 0.75, 0.125, 0.75, 0.625, 0.75, 0.875, 0.75, 0.875, 0.75, 0.625, 0.75, 0.375, 0.75, 0.625, 0.75, 0.625, 1.0, 0.375, 1.0, 0.625, 0.0, 0.375, 0.0, 0.375, 0.0, 0.625, 0.0, 0.625, 0.75, 0.875, 0.75, 0.875, 0.75, 0.625, 0.75, 0.375, 0.75, 0.625, 0.75, 0.625, 0.75, 0.375, 0.75])
me_cube_012.update()
me_cube_014 = bpy.data.meshes.new('Cube.014')
me_cube_014.from_pydata([(1.12, -0.487, -0.8015), (1.529, 0.218, 0.8847), (1.12, 0.5449, -0.8731), (1.529, 0.8164, 0.6887), (2.817e-17, 0.631, -0.8731), (-2.642e-17, 0.9921, 0.8732), (4.371e-17, -0.6248, -0.785), (1.536e-17, 0.2109, 1.069), (1.325, 0.6974, -0.1269), (1.325, -0.3875, 0.2306), (7.17e-17, -0.5675, 0.3229), (-7.682e-18, 0.827, -0.0346), (1.222, 0.6211, -0.5), (1.222, -0.9068, -0.1677), (9.745e-17, -1.066, -0.1133), (1.024e-17, 0.729, -0.4539), (1.12, -0.43, -1.362), (1.12, 0.6018, -1.433), (3.106e-17, -0.5679, -1.345), (1.553e-17, 0.6879, -1.433)], [], [(11, 5, 3, 8), (8, 3, 1, 9), (0, 6, 18, 16), (3, 5, 7, 1), (9, 1, 7, 10), (13, 9, 10, 14), (12, 8, 9, 13), (15, 11, 8, 12), (4, 15, 12, 2), (2, 12, 13, 0), (0, 13, 14, 6), (19, 17, 16, 18), (4, 2, 17, 19), (2, 0, 16, 17), (6, 4, 19, 18)])
_uv = me_cube_014.uv_layers.new(name='UVMap')
_uv.uv.foreach_set('vector', [0.5, 0.375, 0.625, 0.375, 0.625, 0.5, 0.5, 0.5, 0.5, 0.5, 0.625, 0.5, 0.625, 0.75, 0.5, 0.75, 0.375, 0.75, 0.375, 0.875, 0.375, 0.875, 0.375, 0.75, 0.625, 0.5, 0.75, 0.5, 0.75, 0.75, 0.625, 0.75, 0.5, 0.75, 0.625, 0.75, 0.625, 0.875, 0.5, 0.875, 0.4375, 0.75, 0.5, 0.75, 0.5, 0.875, 0.4375, 0.875, 0.4375, 0.5, 0.5, 0.5, 0.5, 0.75, 0.4375, 0.75, 0.4375, 0.375, 0.5, 0.375, 0.5, 0.5, 0.4375, 0.5, 0.375, 0.375, 0.4375, 0.375, 0.4375, 0.5, 0.375, 0.5, 0.375, 0.5, 0.4375, 0.5, 0.4375, 0.75, 0.375, 0.75, 0.375, 0.75, 0.4375, 0.75, 0.4375, 0.875, 0.375, 0.875, 0.25, 0.5, 0.375, 0.5, 0.375, 0.75, 0.25, 0.75, 0.375, 0.375, 0.375, 0.5, 0.375, 0.5, 0.375, 0.375, 0.375, 0.5, 0.375, 0.75, 0.375, 0.75, 0.375, 0.5, 0.0, 0.0, 0.0, 0.0, 0.0, 0.0, 0.0, 0.0])
me_cube_014.update()
me_icosphere_003 = bpy.data.meshes.new('Icosphere.003')
me_icosphere_003.from_pydata([(0.0, 0.0, -1.0), (0.7236, -0.5257, -0.4472), (-0.2764, -0.8506, -0.4472), (-0.8944, 0.0, -0.4472), (-0.2764, 0.8506, -0.4472), (0.7236, 0.5257, -0.4472), (0.2764, -0.8506, 0.4472), (-0.7236, -0.5257, 0.4472), (-0.7236, 0.5257, 0.4472), (0.2764, 0.8506, 0.4472), (0.8944, 0.0, 0.4472), (0.0, 0.0, 1.0), (-0.1625, -0.5, -0.8507), (0.4253, -0.309, -0.8507), (0.2629, -0.809, -0.5257), (0.8506, 0.0, -0.5257), (0.4253, 0.309, -0.8507), (-0.5257, 0.0, -0.8507), (-0.6882, -0.5, -0.5257), (-0.1625, 0.5, -0.8507), (-0.6882, 0.5, -0.5257), (0.2629, 0.809, -0.5257), (0.9511, -0.309, 0.0), (0.9511, 0.309, 0.0), (0.0, -1.0, 0.0), (0.5878, -0.809, 0.0), (-0.9511, -0.309, 0.0), (-0.5878, -0.809, 0.0), (-0.5878, 0.809, 0.0), (-0.9511, 0.309, 0.0), (0.5878, 0.809, 0.0), (0.0, 1.0, 0.0), (0.6882, -0.5, 0.5257), (-0.2629, -0.809, 0.5257), (-0.8506, 0.0, 0.5257), (-0.2629, 0.809, 0.5257), (0.6882, 0.5, 0.5257), (0.1625, -0.5, 0.8507), (0.5257, 0.0, 0.8507), (-0.4253, -0.309, 0.8507), (-0.4253, 0.309, 0.8507), (0.1625, 0.5, 0.8507)], [], [(0, 13, 12), (1, 13, 15), (0, 12, 17), (0, 17, 19), (0, 19, 16), (1, 15, 22), (2, 14, 24), (3, 18, 26), (4, 20, 28), (5, 21, 30), (1, 22, 25), (2, 24, 27), (3, 26, 29), (4, 28, 31), (5, 30, 23), (6, 32, 37), (7, 33, 39), (8, 34, 40), (9, 35, 41), (10, 36, 38), (38, 41, 11), (38, 36, 41), (36, 9, 41), (41, 40, 11), (41, 35, 40), (35, 8, 40), (40, 39, 11), (40, 34, 39), (34, 7, 39), (39, 37, 11), (39, 33, 37), (33, 6, 37), (37, 38, 11), (37, 32, 38), (32, 10, 38), (23, 36, 10), (23, 30, 36), (30, 9, 36), (31, 35, 9), (31, 28, 35), (28, 8, 35), (29, 34, 8), (29, 26, 34), (26, 7, 34), (27, 33, 7), (27, 24, 33), (24, 6, 33), (25, 32, 6), (25, 22, 32), (22, 10, 32), (30, 31, 9), (30, 21, 31), (21, 4, 31), (28, 29, 8), (28, 20, 29), (20, 3, 29), (26, 27, 7), (26, 18, 27), (18, 2, 27), (24, 25, 6), (24, 14, 25), (14, 1, 25), (22, 23, 10), (22, 15, 23), (15, 5, 23), (16, 21, 5), (16, 19, 21), (19, 4, 21), (19, 20, 4), (19, 17, 20), (17, 3, 20), (17, 18, 3), (17, 12, 18), (12, 2, 18), (15, 16, 5), (15, 13, 16), (13, 0, 16), (12, 14, 2), (12, 13, 14), (13, 1, 14)])
_uv = me_icosphere_003.uv_layers.new(name='UVMap')
_uv.uv.foreach_set('vector', [0.1818, 0.0, 0.2273, 0.07873, 0.1364, 0.07873, 0.2727, 0.1575, 0.3182, 0.07873, 0.3636, 0.1575, 0.9091, 0.0, 0.9545, 0.07873, 0.8636, 0.07873, 0.7273, 0.0, 0.7727, 0.07873, 0.6818, 0.07873, 0.5455, 0.0, 0.5909, 0.07873, 0.5, 0.07873, 0.2727, 0.1575, 0.3636, 0.1575, 0.3182, 0.2362, 0.09091, 0.1575, 0.1818, 0.1575, 0.1364, 0.2362, 0.8182, 0.1575, 0.9091, 0.1575, 0.8636, 0.2362, 0.6364, 0.1575, 0.7273, 0.1575, 0.6818, 0.2362, 0.4545, 0.1575, 0.5455, 0.1575, 0.5, 0.2362, 0.2727, 0.1575, 0.3182, 0.2362, 0.2273, 0.2362, 0.09091, 0.1575, 0.1364, 0.2362, 0.04546, 0.2362, 0.8182, 0.1575, 0.8636, 0.2362, 0.7727, 0.2362, 0.6364, 0.1575, 0.6818, 0.2362, 0.5909, 0.2362, 0.4545, 0.1575, 0.5, 0.2362, 0.4091, 0.2362, 0.1818, 0.3149, 0.2727, 0.3149, 0.2273, 0.3937, 0.0, 0.3149, 0.09091, 0.3149, 0.04546, 0.3937, 0.7273, 0.3149, 0.8182, 0.3149, 0.7727, 0.3937, 0.5455, 0.3149, 0.6364, 0.3149, 0.5909, 0.3937, 0.3636, 0.3149, 0.4545, 0.3149, 0.4091, 0.3937, 0.4091, 0.3937, 0.5, 0.3937, 0.4545, 0.4724, 0.4091, 0.3937, 0.4545, 0.3149, 0.5, 0.3937, 0.4545, 0.3149, 0.5455, 0.3149, 0.5, 0.3937, 0.5909, 0.3937, 0.6818, 0.3937, 0.6364, 0.4724, 0.5909, 0.3937, 0.6364, 0.3149, 0.6818, 0.3937, 0.6364, 0.3149, 0.7273, 0.3149, 0.6818, 0.3937, 0.7727, 0.3937, 0.8636, 0.3937, 0.8182, 0.4724, 0.7727, 0.3937, 0.8182, 0.3149, 0.8636, 0.3937, 0.8182, 0.3149, 0.9091, 0.3149, 0.8636, 0.3937, 0.04546, 0.3937, 0.1364, 0.3937, 0.09091, 0.4724, 0.04546, 0.3937, 0.09091, 0.3149, 0.1364, 0.3937, 0.09091, 0.3149, 0.1818, 0.3149, 0.1364, 0.3937, 0.2273, 0.3937, 0.3182, 0.3937, 0.2727, 0.4724, 0.2273, 0.3937, 0.2727, 0.3149, 0.3182, 0.3937, 0.2727, 0.3149, 0.3636, 0.3149, 0.3182, 0.3937, 0.4091, 0.2362, 0.4545, 0.3149, 0.3636, 0.3149, 0.4091, 0.2362, 0.5, 0.2362, 0.4545, 0.3149, 0.5, 0.2362, 0.5455, 0.3149, 0.4545, 0.3149, 0.5909, 0.2362, 0.6364, 0.3149, 0.5455, 0.3149, 0.5909, 0.2362, 0.6818, 0.2362, 0.6364, 0.3149, 0.6818, 0.2362, 0.7273, 0.3149, 0.6364, 0.3149, 0.7727, 0.2362, 0.8182, 0.3149, 0.7273, 0.3149, 0.7727, 0.2362, 0.8636, 0.2362, 0.8182, 0.3149, 0.8636, 0.2362, 0.9091, 0.3149, 0.8182, 0.3149, 0.04546, 0.2362, 0.09091, 0.3149, 0.0, 0.3149, 0.04546, 0.2362, 0.1364, 0.2362, 0.09091, 0.3149, 0.1364, 0.2362, 0.1818, 0.3149, 0.09091, 0.3149, 0.2273, 0.2362, 0.2727, 0.3149, 0.1818, 0.3149, 0.2273, 0.2362, 0.3182, 0.2362, 0.2727, 0.3149, 0.3182, 0.2362, 0.3636, 0.3149, 0.2727, 0.3149, 0.5, 0.2362, 0.5909, 0.2362, 0.5455, 0.3149, 0.5, 0.2362, 0.5455, 0.1575, 0.5909, 0.2362, 0.5455, 0.1575, 0.6364, 0.1575, 0.5909, 0.2362, 0.6818, 0.2362, 0.7727, 0.2362, 0.7273, 0.3149, 0.6818, 0.2362, 0.7273, 0.1575, 0.7727, 0.2362, 0.7273, 0.1575, 0.8182, 0.1575, 0.7727, 0.2362, 0.8636, 0.2362, 0.9545, 0.2362, 0.9091, 0.3149, 0.8636, 0.2362, 0.9091, 0.1575, 0.9545, 0.2362, 0.9091, 0.1575, 1.0, 0.1575, 0.9545, 0.2362, 0.1364, 0.2362, 0.2273, 0.2362, 0.1818, 0.3149, 0.1364, 0.2362, 0.1818, 0.1575, 0.2273, 0.2362, 0.1818, 0.1575, 0.2727, 0.1575, 0.2273, 0.2362, 0.3182, 0.2362, 0.4091, 0.2362, 0.3636, 0.3149, 0.3182, 0.2362, 0.3636, 0.1575, 0.4091, 0.2362, 0.3636, 0.1575, 0.4545, 0.1575, 0.4091, 0.2362, 0.5, 0.07873, 0.5455, 0.1575, 0.4545, 0.1575, 0.5, 0.07873, 0.5909, 0.07873, 0.5455, 0.1575, 0.5909, 0.07873, 0.6364, 0.1575, 0.5455, 0.1575, 0.6818, 0.07873, 0.7273, 0.1575, 0.6364, 0.1575, 0.6818, 0.07873, 0.7727, 0.07873, 0.7273, 0.1575, 0.7727, 0.07873, 0.8182, 0.1575, 0.7273, 0.1575, 0.8636, 0.07873, 0.9091, 0.1575, 0.8182, 0.1575, 0.8636, 0.07873, 0.9545, 0.07873, 0.9091, 0.1575, 0.9545, 0.07873, 1.0, 0.1575, 0.9091, 0.1575, 0.3636, 0.1575, 0.4091, 0.07873, 0.4545, 0.1575, 0.3636, 0.1575, 0.3182, 0.07873, 0.4091, 0.07873, 0.3182, 0.07873, 0.3636, 0.0, 0.4091, 0.07873, 0.1364, 0.07873, 0.1818, 0.1575, 0.09091, 0.1575, 0.1364, 0.07873, 0.2273, 0.07873, 0.1818, 0.1575, 0.2273, 0.07873, 0.2727, 0.1575, 0.1818, 0.1575])
me_icosphere_003.update()
me_cube_015 = bpy.data.meshes.new('Cube.015')
me_cube_015.from_pydata([(-0.783, -0.783, -1.0), (-1.081, -1.081, 1.0), (-0.783, 0.783, -1.0), (-1.081, 1.081, 1.0), (0.783, -0.783, -1.0), (1.081, -1.081, 1.0), (0.783, 0.783, -1.0), (1.081, 1.081, 1.0)], [], [(0, 1, 3, 2), (2, 3, 7, 6), (6, 7, 5, 4), (4, 5, 1, 0), (2, 6, 4, 0), (7, 3, 1, 5)])
_uv = me_cube_015.uv_layers.new(name='UVMap')
_uv.uv.foreach_set('vector', [0.375, 0.0, 0.625, 0.0, 0.625, 0.25, 0.375, 0.25, 0.375, 0.25, 0.625, 0.25, 0.625, 0.5, 0.375, 0.5, 0.375, 0.5, 0.625, 0.5, 0.625, 0.75, 0.375, 0.75, 0.375, 0.75, 0.625, 0.75, 0.625, 1.0, 0.375, 1.0, 0.125, 0.5, 0.375, 0.5, 0.375, 0.75, 0.125, 0.75, 0.625, 0.5, 0.875, 0.5, 0.875, 0.75, 0.625, 0.75])
me_cube_015.update()
me_cube_016 = bpy.data.meshes.new('Cube.016')
me_cube_016.from_pydata([(-0.6027, -0.6027, -1.0), (-0.773, -0.773, 1.0), (-0.6027, 0.6027, -1.0), (-0.773, 0.773, 1.0), (0.6027, -0.6027, -1.0), (0.773, -0.773, 1.0), (0.6027, 0.6027, -1.0), (0.773, 0.773, 1.0)], [], [(0, 1, 3, 2), (2, 3, 7, 6), (6, 7, 5, 4), (4, 5, 1, 0), (2, 6, 4, 0), (7, 3, 1, 5)])
_uv = me_cube_016.uv_layers.new(name='UVMap')
_uv.uv.foreach_set('vector', [0.375, 0.0, 0.625, 0.0, 0.625, 0.25, 0.375, 0.25, 0.375, 0.25, 0.625, 0.25, 0.625, 0.5, 0.375, 0.5, 0.375, 0.5, 0.625, 0.5, 0.625, 0.75, 0.375, 0.75, 0.375, 0.75, 0.625, 0.75, 0.625, 1.0, 0.375, 1.0, 0.125, 0.5, 0.375, 0.5, 0.375, 0.75, 0.125, 0.75, 0.625, 0.5, 0.875, 0.5, 0.875, 0.75, 0.625, 0.75])
me_cube_016.update()
me_cube_017 = bpy.data.meshes.new('Cube.017')
me_cube_017.from_pydata([(-1.0, -1.558, -1.0), (-1.0, -1.558, 1.0), (-1.0, 1.558, -1.0), (-1.0, 1.558, 1.0), (1.0, -1.558, -1.0), (1.0, -1.558, 1.0), (1.0, 1.558, -1.0), (1.0, 1.558, 1.0), (-2.071, 1.077, -2.64), (-2.071, -1.077, -2.64), (-0.8422, 1.077, -2.988), (-0.8422, -1.077, -2.988)], [], [(0, 1, 3, 2), (2, 3, 7, 6), (6, 7, 5, 4), (4, 5, 1, 0), (6, 4, 11, 10), (7, 3, 1, 5), (8, 10, 11, 9), (4, 0, 9, 11), (2, 6, 10, 8), (0, 2, 8, 9)])
_uv = me_cube_017.uv_layers.new(name='UVMap')
_uv.uv.foreach_set('vector', [0.375, 0.0, 0.625, 0.0, 0.625, 0.25, 0.375, 0.25, 0.375, 0.25, 0.625, 0.25, 0.625, 0.5, 0.375, 0.5, 0.375, 0.5, 0.625, 0.5, 0.625, 0.75, 0.375, 0.75, 0.375, 0.75, 0.625, 0.75, 0.625, 1.0, 0.375, 1.0, 0.375, 0.5, 0.375, 0.75, 0.375, 0.75, 0.375, 0.5, 0.625, 0.5, 0.875, 0.5, 0.875, 0.75, 0.625, 0.75, 0.125, 0.5, 0.375, 0.5, 0.375, 0.75, 0.125, 0.75, 0.375, 0.75, 0.375, 1.0, 0.375, 1.0, 0.375, 0.75, 0.375, 0.25, 0.375, 0.5, 0.375, 0.5, 0.375, 0.25, 0.375, 0.0, 0.375, 0.25, 0.375, 0.25, 0.375, 0.0])
me_cube_017.update()
me_cube_018 = bpy.data.meshes.new('Cube.018')
me_cube_018.from_pydata([(-1.0, -1.0, -1.0), (-1.0, -1.0, 1.0), (-1.0, 1.0, -1.0), (-1.0, 1.0, 1.0), (1.0, -1.0, -1.0), (1.0, -1.0, 1.0), (1.0, 1.0, -1.0), (1.0, 1.0, 1.0), (-0.561, -2.861, -1.827), (-0.561, -2.861, -0.7053), (0.561, -2.861, -0.7053), (0.561, -2.861, -1.827)], [], [(0, 1, 3, 2), (2, 3, 7, 6), (6, 7, 5, 4), (5, 1, 9, 10), (2, 6, 4, 0), (7, 3, 1, 5), (11, 10, 9, 8), (4, 5, 10, 11), (1, 0, 8, 9), (0, 4, 11, 8)])
_uv = me_cube_018.uv_layers.new(name='UVMap')
_uv.uv.foreach_set('vector', [0.375, 0.0, 0.625, 0.0, 0.625, 0.25, 0.375, 0.25, 0.375, 0.25, 0.625, 0.25, 0.625, 0.5, 0.375, 0.5, 0.375, 0.5, 0.625, 0.5, 0.625, 0.75, 0.375, 0.75, 0.625, 0.75, 0.875, 0.75, 0.875, 0.75, 0.625, 0.75, 0.125, 0.5, 0.375, 0.5, 0.375, 0.75, 0.125, 0.75, 0.625, 0.5, 0.875, 0.5, 0.875, 0.75, 0.625, 0.75, 0.375, 0.75, 0.625, 0.75, 0.625, 1.0, 0.375, 1.0, 0.375, 0.75, 0.625, 0.75, 0.625, 0.75, 0.375, 0.75, 0.625, 0.0, 0.375, 0.0, 0.375, 0.0, 0.625, 0.0, 0.125, 0.75, 0.375, 0.75, 0.375, 0.75, 0.125, 0.75])
me_cube_018.update()
me_cylinder_001 = bpy.data.meshes.new('Cylinder.001')
me_cylinder_001.from_pydata([(-1.893e-29, 0.8557, -1.0), (8.137e-08, 0.6997, 1.0), (0.1669, 0.8392, -1.0), (0.1365, 0.6862, 1.0), (0.3275, 0.7905, -1.0), (0.2678, 0.6464, 1.0), (0.4754, 0.7115, -1.0), (0.3887, 0.5818, 1.0), (0.6051, 0.6051, -1.0), (0.4948, 0.4948, 1.0), (0.7115, 0.4754, -1.0), (0.5818, 0.3887, 1.0), (0.7905, 0.3275, -1.0), (0.6464, 0.2678, 1.0), (0.8392, 0.1669, -1.0), (0.6862, 0.1365, 1.0), (0.8557, 1.376e-07, -1.0), (0.6997, -2.04e-09, 1.0), (0.8392, -0.1669, -1.0), (0.6862, -0.1365, 1.0), (0.7905, -0.3275, -1.0), (0.6464, -0.2678, 1.0), (0.7115, -0.4754, -1.0), (0.5818, -0.3887, 1.0), (0.6051, -0.6051, -1.0), (0.4948, -0.4948, 1.0), (0.4754, -0.7115, -1.0), (0.3887, -0.5818, 1.0), (0.3275, -0.7905, -1.0), (0.2678, -0.6464, 1.0), (0.1669, -0.8392, -1.0), (0.1365, -0.6862, 1.0), (-1.893e-29, -0.8557, -1.0), (8.137e-08, -0.6997, 1.0), (-0.1669, -0.8392, -1.0), (-0.1365, -0.6862, 1.0), (-0.3275, -0.7905, -1.0), (-0.2678, -0.6464, 1.0), (-0.4754, -0.7115, -1.0), (-0.3887, -0.5818, 1.0), (-0.6051, -0.6051, -1.0), (-0.4948, -0.4948, 1.0), (-0.7115, -0.4754, -1.0), (-0.5818, -0.3887, 1.0), (-0.7905, -0.3275, -1.0), (-0.6464, -0.2678, 1.0), (-0.8392, -0.1669, -1.0), (-0.6862, -0.1365, 1.0), (-0.8557, 1.376e-07, -1.0), (-0.6997, -2.04e-09, 1.0), (-0.8392, 0.1669, -1.0), (-0.6862, 0.1365, 1.0), (-0.7905, 0.3275, -1.0), (-0.6464, 0.2678, 1.0), (-0.7115, 0.4754, -1.0), (-0.5818, 0.3887, 1.0), (-0.6051, 0.6051, -1.0), (-0.4948, 0.4948, 1.0), (-0.4754, 0.7115, -1.0), (-0.3887, 0.5818, 1.0), (-0.3275, 0.7905, -1.0), (-0.2678, 0.6464, 1.0), (-0.1669, 0.8392, -1.0), (-0.1365, 0.6862, 1.0)], [], [(0, 1, 3, 2), (2, 3, 5, 4), (4, 5, 7, 6), (6, 7, 9, 8), (8, 9, 11, 10), (10, 11, 13, 12), (12, 13, 15, 14), (14, 15, 17, 16), (16, 17, 19, 18), (18, 19, 21, 20), (20, 21, 23, 22), (22, 23, 25, 24), (24, 25, 27, 26), (26, 27, 29, 28), (28, 29, 31, 30), (30, 31, 33, 32), (32, 33, 35, 34), (34, 35, 37, 36), (36, 37, 39, 38), (38, 39, 41, 40), (40, 41, 43, 42), (42, 43, 45, 44), (44, 45, 47, 46), (46, 47, 49, 48), (48, 49, 51, 50), (50, 51, 53, 52), (52, 53, 55, 54), (54, 55, 57, 56), (56, 57, 59, 58), (58, 59, 61, 60), (3, 1, 63, 61, 59, 57, 55, 53, 51, 49, 47, 45, 43, 41, 39, 37, 35, 33, 31, 29, 27, 25, 23, 21, 19, 17, 15, 13, 11, 9, 7, 5), (60, 61, 63, 62), (62, 63, 1, 0), (0, 2, 4, 6, 8, 10, 12, 14, 16, 18, 20, 22, 24, 26, 28, 30, 32, 34, 36, 38, 40, 42, 44, 46, 48, 50, 52, 54, 56, 58, 60, 62)])
_uv = me_cylinder_001.uv_layers.new(name='UVMap')
_uv.uv.foreach_set('vector', [1.0, 0.5, 1.0, 1.0, 0.9688, 1.0, 0.9688, 0.5, 0.9688, 0.5, 0.9688, 1.0, 0.9375, 1.0, 0.9375, 0.5, 0.9375, 0.5, 0.9375, 1.0, 0.9062, 1.0, 0.9062, 0.5, 0.9062, 0.5, 0.9062, 1.0, 0.875, 1.0, 0.875, 0.5, 0.875, 0.5, 0.875, 1.0, 0.8438, 1.0, 0.8438, 0.5, 0.8438, 0.5, 0.8438, 1.0, 0.8125, 1.0, 0.8125, 0.5, 0.8125, 0.5, 0.8125, 1.0, 0.7812, 1.0, 0.7812, 0.5, 0.7812, 0.5, 0.7812, 1.0, 0.75, 1.0, 0.75, 0.5, 0.75, 0.5, 0.75, 1.0, 0.7188, 1.0, 0.7188, 0.5, 0.7188, 0.5, 0.7188, 1.0, 0.6875, 1.0, 0.6875, 0.5, 0.6875, 0.5, 0.6875, 1.0, 0.6562, 1.0, 0.6562, 0.5, 0.6562, 0.5, 0.6562, 1.0, 0.625, 1.0, 0.625, 0.5, 0.625, 0.5, 0.625, 1.0, 0.5938, 1.0, 0.5938, 0.5, 0.5938, 0.5, 0.5938, 1.0, 0.5625, 1.0, 0.5625, 0.5, 0.5625, 0.5, 0.5625, 1.0, 0.5312, 1.0, 0.5312, 0.5, 0.5312, 0.5, 0.5312, 1.0, 0.5, 1.0, 0.5, 0.5, 0.5, 0.5, 0.5, 1.0, 0.4688, 1.0, 0.4688, 0.5, 0.4688, 0.5, 0.4688, 1.0, 0.4375, 1.0, 0.4375, 0.5, 0.4375, 0.5, 0.4375, 1.0, 0.4062, 1.0, 0.4062, 0.5, 0.4062, 0.5, 0.4062, 1.0, 0.375, 1.0, 0.375, 0.5, 0.375, 0.5, 0.375, 1.0, 0.3438, 1.0, 0.3438, 0.5, 0.3438, 0.5, 0.3438, 1.0, 0.3125, 1.0, 0.3125, 0.5, 0.3125, 0.5, 0.3125, 1.0, 0.2812, 1.0, 0.2812, 0.5, 0.2812, 0.5, 0.2812, 1.0, 0.25, 1.0, 0.25, 0.5, 0.25, 0.5, 0.25, 1.0, 0.2188, 1.0, 0.2188, 0.5, 0.2188, 0.5, 0.2188, 1.0, 0.1875, 1.0, 0.1875, 0.5, 0.1875, 0.5, 0.1875, 1.0, 0.1562, 1.0, 0.1562, 0.5, 0.1562, 0.5, 0.1562, 1.0, 0.125, 1.0, 0.125, 0.5, 0.125, 0.5, 0.125, 1.0, 0.09375, 1.0, 0.09375, 0.5, 0.09375, 0.5, 0.09375, 1.0, 0.0625, 1.0, 0.0625, 0.5, 0.2968, 0.4854, 0.25, 0.49, 0.2032, 0.4854, 0.1582, 0.4717, 0.1167, 0.4496, 0.08029, 0.4197, 0.05045, 0.3833, 0.02827, 0.3418, 0.01461, 0.2968, 0.01, 0.25, 0.01461, 0.2032, 0.02827, 0.1582, 0.05045, 0.1167, 0.08029, 0.08029, 0.1167, 0.05045, 0.1582, 0.02827, 0.2032, 0.01461, 0.25, 0.01, 0.2968, 0.01461, 0.3418, 0.02827, 0.3833, 0.05045, 0.4197, 0.08029, 0.4496, 0.1167, 0.4717, 0.1582, 0.4854, 0.2032, 0.49, 0.25, 0.4854, 0.2968, 0.4717, 0.3418, 0.4496, 0.3833, 0.4197, 0.4197, 0.3833, 0.4496, 0.3418, 0.4717, 0.0625, 0.5, 0.0625, 1.0, 0.03125, 1.0, 0.03125, 0.5, 0.03125, 0.5, 0.03125, 1.0, 0.0, 1.0, 0.0, 0.5, 0.75, 0.49, 0.7968, 0.4854, 0.8418, 0.4717, 0.8833, 0.4496, 0.9197, 0.4197, 0.9496, 0.3833, 0.9717, 0.3418, 0.9854, 0.2968, 0.99, 0.25, 0.9854, 0.2032, 0.9717, 0.1582, 0.9496, 0.1167, 0.9197, 0.08029, 0.8833, 0.05045, 0.8418, 0.02827, 0.7968, 0.01461, 0.75, 0.01, 0.7032, 0.01461, 0.6582, 0.02827, 0.6167, 0.05045, 0.5803, 0.08029, 0.5504, 0.1167, 0.5283, 0.1582, 0.5146, 0.2032, 0.51, 0.25, 0.5146, 0.2968, 0.5283, 0.3418, 0.5504, 0.3833, 0.5803, 0.4197, 0.6167, 0.4496, 0.6582, 0.4717, 0.7032, 0.4854])
me_cylinder_001.update()
me_cube_019 = bpy.data.meshes.new('Cube.019')
me_cube_019.from_pydata([(0.6838, -0.817, -1.051), (0.6097, -0.5094, 1.0), (0.6838, 0.2802, -1.051), (0.6097, 0.4689, 1.0), (1.0, 0.782, 0.5214), (1.0, 0.782, -0.1453), (1.0, -0.9831, 0.4319), (1.0, -0.8225, -0.004738), (0.0, 0.3744, -1.051), (-5.96e-08, 0.6097, 1.0), (-5.96e-08, -0.9932, -1.051), (-5.96e-08, -0.6097, 1.0), (0.0, -1.0, -0.004738), (0.0, -1.2, 0.4319), (0.0, 1.0, -0.1453), (0.0, 1.0, 0.5214)], [], [(15, 9, 3, 4), (4, 3, 1, 6), (8, 2, 0, 10), (2, 5, 7, 0), (5, 4, 6, 7), (8, 14, 5, 2), (14, 15, 4, 5), (7, 6, 13, 12), (0, 7, 12, 10), (3, 9, 11, 1), (6, 1, 11, 13)])
_uv = me_cube_019.uv_layers.new(name='UVMap')
_uv.uv.foreach_set('vector', [0.5652, 0.375, 0.625, 0.375, 0.625, 0.5, 0.5652, 0.5, 0.5652, 0.5, 0.625, 0.5, 0.625, 0.75, 0.5652, 0.75, 0.25, 0.5, 0.375, 0.5, 0.375, 0.75, 0.25, 0.75, 0.375, 0.5, 0.4818, 0.5, 0.4818, 0.75, 0.375, 0.75, 0.4818, 0.5, 0.5652, 0.5, 0.5652, 0.75, 0.4818, 0.75, 0.375, 0.375, 0.4818, 0.375, 0.4818, 0.5, 0.375, 0.5, 0.4818, 0.375, 0.5652, 0.375, 0.5652, 0.5, 0.4818, 0.5, 0.4818, 0.75, 0.5652, 0.75, 0.5652, 0.875, 0.4818, 0.875, 0.375, 0.75, 0.4818, 0.75, 0.4818, 0.875, 0.375, 0.875, 0.625, 0.5, 0.75, 0.5, 0.75, 0.75, 0.625, 0.75, 0.5652, 0.75, 0.625, 0.75, 0.625, 0.875, 0.5652, 0.875])
me_cube_019.update()
me_cube_021 = bpy.data.meshes.new('Cube.021')
me_cube_021.from_pydata([(1.422, -0.7907, -0.1945), (1.0, -0.7347, 0.8608), (1.422, 0.3729, 0.2264), (1.0, 0.2892, 1.156), (0.0, 0.7861, -0.7386), (0.0, 0.4727, 1.156), (0.0, -0.9296, -0.9531), (0.0, -0.954, 0.8608), (0.1667, 0.4727, 1.156), (0.2371, -0.9296, -0.94), (0.2371, 0.7861, -0.7256), (0.1667, -0.954, 0.8608)], [], [(10, 8, 3, 2), (2, 3, 1, 0), (10, 2, 0, 9), (8, 5, 7, 11), (9, 11, 7, 6), (0, 1, 11, 9), (3, 8, 11, 1), (4, 10, 9, 6), (4, 5, 8, 10)])
_uv = me_cube_021.uv_layers.new(name='UVMap')
_uv.uv.foreach_set('vector', [0.375, 0.3958, 0.625, 0.3958, 0.625, 0.5, 0.375, 0.5, 0.375, 0.5, 0.625, 0.5, 0.625, 0.75, 0.375, 0.75, 0.2708, 0.5, 0.375, 0.5, 0.375, 0.75, 0.2708, 0.75, 0.7292, 0.5, 0.75, 0.5, 0.75, 0.75, 0.7292, 0.75, 0.375, 0.8542, 0.625, 0.8542, 0.625, 0.875, 0.375, 0.875, 0.375, 0.75, 0.625, 0.75, 0.625, 0.8542, 0.375, 0.8542, 0.625, 0.5, 0.7292, 0.5, 0.7292, 0.75, 0.625, 0.75, 0.25, 0.5, 0.2708, 0.5, 0.2708, 0.75, 0.25, 0.75, 0.375, 0.375, 0.625, 0.375, 0.625, 0.3958, 0.375, 0.3958])
me_cube_021.update()

# ---- objects
ob_cube = bpy.data.objects.new('Cube', me_cube)
ob_cube_001 = bpy.data.objects.new('Cube.001', me_cube_001)
ob_icosphere = bpy.data.objects.new('Icosphere', me_icosphere)
ob_cube_002 = bpy.data.objects.new('Cube.002', me_cube_002)
ob_cube_003 = bpy.data.objects.new('Cube.003', me_cube_003)
ob_cube_004 = bpy.data.objects.new('Cube.004', me_cube_004)
ob_icosphere_001 = bpy.data.objects.new('Icosphere.001', me_icosphere_001)
ob_cube_005 = bpy.data.objects.new('Cube.005', me_cube_005)
ob_cube_006 = bpy.data.objects.new('Cube.006', me_cube_006)
ob_cube_007 = bpy.data.objects.new('Cube.007', me_cube_009)
ob_cube_008 = bpy.data.objects.new('Cube.008', me_cube_010)
ob_cylinder = bpy.data.objects.new('Cylinder', me_cylinder)
ob_cube_009 = bpy.data.objects.new('Cube.009', me_cube_011)
ob_cube_010 = bpy.data.objects.new('Cube.010', me_cube_007)
ob_cube_011 = bpy.data.objects.new('Cube.011', me_cube_008)
ob_icosphere_002 = bpy.data.objects.new('Icosphere.002', me_icosphere_002)
ob_cube_012 = bpy.data.objects.new('Cube.012', me_cube_012)
ob_cube_014 = bpy.data.objects.new('Cube.014', me_cube_014)
ob_icosphere_003 = bpy.data.objects.new('Icosphere.003', me_icosphere_003)
ob_cube_015 = bpy.data.objects.new('Cube.015', me_cube_015)
ob_cube_016 = bpy.data.objects.new('Cube.016', me_cube_016)
ob_cube_017 = bpy.data.objects.new('Cube.017', me_cube_017)
ob_cube_018 = bpy.data.objects.new('Cube.018', me_cube_018)
ob_cylinder_001 = bpy.data.objects.new('Cylinder.001', me_cylinder_001)
ob_cube_019 = bpy.data.objects.new('Cube.019', me_cube_019)
ob_cube_013 = bpy.data.objects.new('Cube.013', me_cube_021)
ob_light = bpy.data.objects.new('Light', light_light)
ob_camera = bpy.data.objects.new('Camera', cam_camera)

# ---- transforms, parenting, visibility, modifiers, constraints
ob_cube.location = (0.9214, -4.148e-07, 3.457)
ob_cube.scale = (0.3401, 0.3401, 0.8146)
ob_cube.lock_rotations_4d = False
ob_cube.empty_display_type = 'ARROWS'
ob_cube.lineart.crease_threshold = 0.0
_m = ob_cube.modifiers.new('Mirror', 'MIRROR')
_m.mirror_object = ob_cube_004
ob_cube_001.location = (0.9214, 0.126, 1.307)
ob_cube_001.rotation_euler = (0.1538, 3.401e-17, 2.62e-18)
ob_cube_001.scale = (0.2541, 0.2541, 0.8146)
ob_cube_001.lock_rotations_4d = False
ob_cube_001.empty_display_type = 'ARROWS'
ob_cube_001.lineart.crease_threshold = 0.0
_m = ob_cube_001.modifiers.new('Mirror', 'MIRROR')
_m.mirror_object = ob_cube_004
ob_icosphere.location = (0.9096, -0.05907, 2.371)
ob_icosphere.scale = (0.2721, 0.3238, 0.3238)
_m = ob_icosphere.modifiers.new('Mirror', 'MIRROR')
_m.mirror_object = ob_cube_004
ob_cube_002.location = (0.9293, 0.09451, 0.193)
ob_cube_002.scale = (0.2301, 0.3232, 0.2301)
_m = ob_cube_002.modifiers.new('Mirror', 'MIRROR')
_m.mirror_object = ob_cube_004
ob_cube_003.location = (0.3462, -6.594e-07, 4.831)
ob_cube_003.scale = (0.6109, 0.6109, 0.6109)
_m = ob_cube_003.modifiers.new('Mirror', 'MIRROR')
_m.use_clip = True
ob_cube_004.location = (0.3741, -7.153e-07, 6.322)
ob_cube_004.scale = (0.6829, 0.6829, 0.6829)
_m = ob_cube_004.modifiers.new('Mirror', 'MIRROR')
ob_icosphere_001.location = (1.442, 0.3216, 6.695)
ob_icosphere_001.scale = (0.2088, 0.2088, 0.2088)
_m = ob_icosphere_001.modifiers.new('Mirror', 'MIRROR')
_m.mirror_object = ob_cube_004
ob_cube_005.location = (1.732, 0.3281, 6.071)
ob_cube_005.rotation_euler = (1.228e-08, -0.4122, -5.875e-08)
ob_cube_005.scale = (0.1716, 0.1693, 0.4518)
_m = ob_cube_005.modifiers.new('Mirror', 'MIRROR')
_m.mirror_object = ob_cube_004
ob_cube_006.location = (2.034, 0.2395, 5.146)
ob_cube_006.rotation_euler = (-0.2365, -0.2273, 0.05426)
ob_cube_006.scale = (0.1716, 0.181, 0.4518)
_m = ob_cube_006.modifiers.new('Mirror', 'MIRROR')
_m.mirror_object = ob_cube_004
ob_cube_007.location = (2.181, 0.09422, 4.511)
ob_cube_007.rotation_euler = (-0.2294, -0.09569, 0.008563)
ob_cube_007.scale = (0.08482, 0.1052, 0.1542)
_m = ob_cube_007.modifiers.new('Mirror', 'MIRROR')
_m.mirror_object = ob_cube_004
ob_cube_008.location = (2.171, -0.06241, 4.598)
ob_cube_008.rotation_euler = (0.3949, 8.543e-17, 1.709e-17)
ob_cube_008.scale = (0.07233, 0.07233, 0.07233)
_m = ob_cube_008.modifiers.new('Mirror', 'MIRROR')
_m.mirror_object = ob_cube_004
ob_cylinder.location = (0.3912, 0.3236, 7.229)
ob_cylinder.rotation_euler = (0.2307, 5.078e-17, 5.884e-18)
ob_cylinder.scale = (0.2516, 0.2054, 0.2493)
ob_cube_009.location = (0.3808, 0.229, 7.842)
ob_cube_009.scale = (0.3606, 0.3606, 0.5136)
_m = ob_cube_009.modifiers.new('Mirror', 'MIRROR')
ob_cube_010.location = (0.8584, -0.006024, 3.125)
ob_cube_010.rotation_euler = (6.115e-10, -0.09522, -1.283e-08)
ob_cube_010.scale = (0.3077, 0.3077, 0.737)
ob_cube_010.lock_rotations_4d = False
ob_cube_010.empty_display_type = 'ARROWS'
ob_cube_010.lineart.crease_threshold = 0.0
_m = ob_cube_010.modifiers.new('Mirror', 'MIRROR')
_m.mirror_object = ob_cube_014
ob_cube_011.location = (1.097, 0.108, 1.18)
ob_cube_011.rotation_euler = (0.1538, -0.1108, -1.495e-08)
ob_cube_011.scale = (0.2299, 0.2299, 0.737)
ob_cube_011.lock_rotations_4d = False
ob_cube_011.empty_display_type = 'ARROWS'
ob_cube_011.lineart.crease_threshold = 0.0
_m = ob_cube_011.modifiers.new('Mirror', 'MIRROR')
_m.mirror_object = ob_cube_014
ob_icosphere_002.location = (0.9582, -0.05947, 2.142)
ob_icosphere_002.rotation_euler = (2.603e-09, -0.1953, -2.658e-08)
ob_icosphere_002.scale = (0.2462, 0.2929, 0.2929)
_m = ob_icosphere_002.modifiers.new('Mirror', 'MIRROR')
_m.mirror_object = ob_cube_014
ob_cube_012.location = (1.189, 0.07949, 0.1712)
ob_cube_012.scale = (0.2082, 0.2924, 0.2082)
_m = ob_cube_012.modifiers.new('Mirror', 'MIRROR')
_m.mirror_object = ob_cube_014
ob_cube_014.location = (0.3732, -0.01058, 5.881)
ob_cube_014.rotation_euler = (-0.1013, -2.245e-17, 1.138e-18)
ob_cube_014.scale = (0.4705, 0.4705, 0.4705)
_m = ob_cube_014.modifiers.new('Mirror', 'MIRROR')
ob_icosphere_003.location = (1.099, 0.2653, 6.054)
ob_icosphere_003.rotation_euler = (1.167e-08, -0.4025, -5.721e-08)
ob_icosphere_003.scale = (0.189, 0.189, 0.189)
_m = ob_icosphere_003.modifiers.new('Mirror', 'MIRROR')
_m.mirror_object = ob_cube_014
ob_cube_015.location = (1.561, 0.2712, 5.638)
ob_cube_015.rotation_euler = (6.148e-08, -0.8147, -1.425e-07)
ob_cube_015.scale = (0.1552, 0.1531, 0.4088)
_m = ob_cube_015.modifiers.new('Mirror', 'MIRROR')
_m.mirror_object = ob_cube_014
ob_cube_016.location = (2.14, 0.191, 4.974)
ob_cube_016.rotation_euler = (-0.2628, -0.6292, 0.0654)
ob_cube_016.scale = (0.1552, 0.1637, 0.4088)
_m = ob_cube_016.modifiers.new('Mirror', 'MIRROR')
_m.mirror_object = ob_cube_014
ob_cube_017.location = (2.488, 0.05954, 4.498)
ob_cube_017.rotation_euler = (-0.2332, -0.4982, 0.009704)
ob_cube_017.scale = (0.07674, 0.0952, 0.1395)
_m = ob_cube_017.modifiers.new('Mirror', 'MIRROR')
_m.mirror_object = ob_cube_014
ob_cube_018.location = (2.449, -0.08218, 4.567)
ob_cube_018.rotation_euler = (0.3949, -0.4025, -5.721e-08)
ob_cube_018.scale = (0.06544, 0.06544, 0.06544)
_m = ob_cube_018.modifiers.new('Mirror', 'MIRROR')
_m.mirror_object = ob_cube_014
ob_cylinder_001.location = (0.3887, 0.1555, 6.511)
ob_cylinder_001.rotation_euler = (0.2307, 5.078e-17, 5.884e-18)
ob_cylinder_001.scale = (0.2277, 0.1858, 0.2256)
ob_cube_019.location = (0.3793, 0.06993, 7.066)
ob_cube_019.scale = (0.3263, 0.3263, 0.4647)
_m = ob_cube_019.modifiers.new('Mirror', 'MIRROR')
ob_cube_013.location = (0.3588, 0.04816, 4.413)
ob_cube_013.rotation_euler = (0.2699, 5.92e-17, 8.037e-18)
ob_cube_013.scale = (0.5159, 0.4503, 0.5159)
_m = ob_cube_013.modifiers.new('Mirror', 'MIRROR')
_m.use_clip = True
ob_light.location = (4.076, 1.005, 5.904)
ob_light.rotation_euler = (0.6503, 0.05522, 1.866)
ob_light.lock_rotations_4d = False
ob_light.empty_display_type = 'ARROWS'
ob_light.color = (0.0, 0.0, 0.0, 0.0)
ob_light.lineart.crease_threshold = 0.0
ob_camera.location = (7.359, -6.926, 4.958)
ob_camera.rotation_euler = (1.109, 0.0, 0.8149)
ob_camera.lock_rotations_4d = False
ob_camera.empty_display_type = 'ARROWS'
ob_camera.color = (0.0, 0.0, 0.0, 0.0)
ob_camera.display_type = 'WIRE'
ob_camera.lineart.crease_threshold = 0.0

# ---- collection membership
col_blockman.objects.link(ob_cube)
col_blockman.objects.link(ob_cube_001)
col_blockman.objects.link(ob_icosphere)
col_blockman.objects.link(ob_cube_002)
col_blockman.objects.link(ob_cube_003)
col_blockman.objects.link(ob_cube_004)
col_blockman.objects.link(ob_icosphere_001)
col_blockman.objects.link(ob_cube_005)
col_blockman.objects.link(ob_cube_006)
col_blockman.objects.link(ob_cube_007)
col_blockman.objects.link(ob_cube_008)
col_blockman.objects.link(ob_cylinder)
col_blockman.objects.link(ob_cube_009)
col_blockwoman.objects.link(ob_cube_010)
col_blockwoman.objects.link(ob_cube_011)
col_blockwoman.objects.link(ob_icosphere_002)
col_blockwoman.objects.link(ob_cube_012)
col_blockwoman.objects.link(ob_cube_014)
col_blockwoman.objects.link(ob_icosphere_003)
col_blockwoman.objects.link(ob_cube_015)
col_blockwoman.objects.link(ob_cube_016)
col_blockwoman.objects.link(ob_cube_017)
col_blockwoman.objects.link(ob_cube_018)
col_blockwoman.objects.link(ob_cylinder_001)
col_blockwoman.objects.link(ob_cube_019)
col_blockwoman.objects.link(ob_cube_013)
col_cam_light.objects.link(ob_light)
col_cam_light.objects.link(ob_camera)

# ---- scene / render settings (as saved in the file)
scene.camera = ob_camera
scene.frame_start = 1; scene.frame_end = 250; scene.frame_set(1)
scene.render.engine = 'BLENDER_EEVEE_NEXT'
scene.cycles.sampling_pattern = 'TABULATED_SOBOL'
scene.cycles.use_light_tree = False
scene.view_settings.view_transform = 'Filmic'
bpy.context.view_layer.update()
